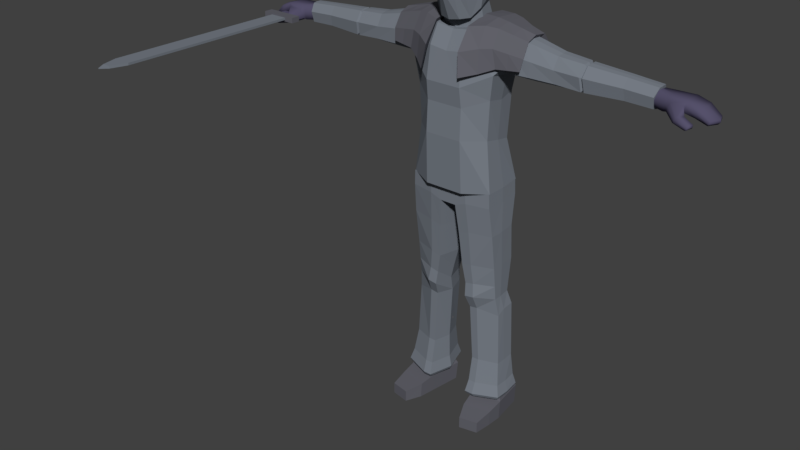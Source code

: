 # Source: Armour.blend  (saved by Blender 2.78.0; exported with 4.5.12 LTS)
import bpy
from mathutils import Matrix  # noqa: F401  (used for matrix-valued properties, if any)

bpy.ops.wm.read_factory_settings(use_empty=True)
scene = bpy.context.scene
scene.name = 'Scene'

# ---- collections
col_collection_1 = bpy.data.collections.new('Collection 1'); scene.collection.children.link(col_collection_1)

# ---- materials (node trees are filled in below, after node groups)
mat_steel_dark = bpy.data.materials.new('Steel dark')
mat_steel_dark.alpha_threshold = 0.0
mat_steel_dark.use_transparent_shadow = False
mat_steel_dark.diffuse_color = (0.1201, 0.1204, 0.1424, 1.0)
mat_steel_dark.roughness = 0.5
mat_steel_light = bpy.data.materials.new('Steel light')
mat_steel_light.alpha_threshold = 0.0
mat_steel_light.use_transparent_shadow = False
mat_steel_light.diffuse_color = (0.1892, 0.2114, 0.2462, 1.0)
mat_steel_light.roughness = 0.5
mat_steel_light.specular_intensity = 0.1667
mat_glove = bpy.data.materials.new('Glove')
mat_glove.alpha_threshold = 0.0
mat_glove.use_transparent_shadow = False
mat_glove.diffuse_color = (0.0928, 0.08302, 0.1473, 1.0)
mat_glove.roughness = 0.5
mat_glove.specular_intensity = 0.03125
mat_steel_very_dark = bpy.data.materials.new('Steel very dark')
mat_steel_very_dark.alpha_threshold = 0.0
mat_steel_very_dark.use_transparent_shadow = False
mat_steel_very_dark.diffuse_color = (0.02034, 0.0237, 0.03741, 1.0)
mat_steel_very_dark.roughness = 0.5
mat_steel_very_dark.specular_intensity = 0.0
mat_platelegs = bpy.data.materials.new('Platelegs')
mat_platelegs.alpha_threshold = 0.0
mat_platelegs.use_transparent_shadow = False
mat_platelegs.diffuse_color = (0.0747, 0.08382, 0.1149, 1.0)
mat_platelegs.roughness = 0.5
mat_platelegs.specular_intensity = 0.3438
mat_skin = bpy.data.materials.new('Skin')
mat_skin.alpha_threshold = 0.0
mat_skin.use_transparent_shadow = False
mat_skin.diffuse_color = (0.4575, 0.3625, 0.296, 1.0)
mat_skin.roughness = 0.5
mat_skin.specular_intensity = 0.0

# ---- material node trees

# ---- world
world_world = bpy.data.worlds.new('World'); scene.world = world_world
world_world.color = (0.05088, 0.05088, 0.05088)
world_world.use_sun_shadow = False
world_world.sun_shadow_jitter_overblur = 0.0
world_world.cycles.sampling_method = 'MANUAL'

# ---- meshes
me_cube_002 = bpy.data.meshes.new('Cube.002')
me_cube_002.from_pydata([(-1.0, -1.0, -1.0), (-1.0, -1.0, 39.7), (-1.0, 1.0, -1.0), (-1.0, 1.0, 39.7), (1.0, -1.0, -1.0), (1.0, -1.0, 39.7), (1.0, 1.0, -1.0), (1.0, 1.0, 39.7), (-1.0, -0.4462, 43.21), (-1.0, 0.4462, 43.21), (1.0, -0.4462, 43.21), (1.0, 0.4462, 43.21), (-0.1547, -0.06903, 44.89), (-0.1547, 0.06903, 44.89), (0.1547, -0.06903, 44.89), (0.1547, 0.06903, 44.89), (-2.343, -2.096, -2.883), (-2.343, -2.096, -0.8826), (-2.343, 2.096, -2.883), (-2.343, 2.096, -0.8826), (2.343, -2.096, -2.883), (2.343, -2.096, -0.8826), (2.343, 2.096, -2.883), (2.343, 2.096, -0.8826), (-1.64, -0.8077, -10.41), (-1.64, -0.8077, -2.487), (-1.64, 0.8077, -10.41), (-1.64, 0.8077, -2.487), (1.64, -0.8077, -10.41), (1.64, -0.8077, -2.487), (1.64, 0.8077, -10.41), (1.64, 0.8077, -2.487)], [], [(0, 1, 3, 2), (2, 3, 7, 6), (6, 7, 5, 4), (4, 5, 1, 0), (2, 6, 4, 0), (3, 1, 8, 9), (8, 10, 14, 12), (1, 5, 10, 8), (7, 3, 9, 11), (5, 7, 11, 10), (15, 13, 12, 14), (11, 9, 13, 15), (10, 11, 15, 14), (9, 8, 12, 13), (16, 17, 19, 18), (18, 19, 23, 22), (22, 23, 21, 20), (20, 21, 17, 16), (18, 22, 20, 16), (23, 19, 17, 21), (24, 25, 27, 26), (26, 27, 31, 30), (30, 31, 29, 28), (28, 29, 25, 24), (26, 30, 28, 24), (31, 27, 25, 29)])
me_cube_002.polygons.foreach_set('material_index', [1, 1, 1, 1, 1, 1, 1, 1, 1, 1, 1, 1, 1, 1, 0, 0, 0, 0, 0, 0, 2, 2, 2, 2, 2, 2])
me_cube_002.materials.append(mat_steel_dark)
me_cube_002.materials.append(mat_steel_light)
me_cube_002.materials.append(mat_glove)
me_cube_002.use_remesh_preserve_volume = False
me_cube_002.use_remesh_preserve_attributes = False
me_cube_002.use_mirror_vertex_groups = False
me_cube_002.update()
me_helmet = bpy.data.meshes.new('Helmet')
me_helmet.from_pydata([(0.0, 0.0779, 1.705), (0.09114, -0.02157, 1.712), (0.0, -0.127, 1.709), (0.0, 0.06245, 1.6), (0.0, 0.06677, 1.619), (0.0, 0.0752, 1.783), (0.06739, 0.05503, 1.713), (0.07829, -0.02712, 1.599), (0.06664, -0.02157, 1.79), (0.06739, -0.1033, 1.713), (0.0, -0.09843, 1.561), (0.0, -0.1104, 1.781), (0.06394, -0.06417, 1.57), (0.04817, -0.09192, 1.761), (0.06714, 0.05325, 1.637), (0.04817, 0.05403, 1.766), (0.06411, -0.04294, 1.527), (0.06411, 0.07374, 1.524), (0.0, -0.06149, 1.512), (0.0, 0.08895, 1.525), (0.07156, -0.001736, 1.545), (0.06755, -0.006526, 1.588), (0.0, -0.06027, 1.554), (0.05461, -0.04733, 1.567), (0.05461, 0.05047, 1.602), (0.0, 0.07448, 1.68), (0.08733, -0.02091, 1.691), (0.0, -0.1577, 1.693), (0.06503, 0.05489, 1.69), (0.06213, -0.1162, 1.699), (0.0, 0.07694, 1.733), (0.08245, -0.02157, 1.74), (0.0, -0.1211, 1.734), (0.06057, 0.05467, 1.732), (0.06057, -0.09924, 1.73), (0.03369, 0.06647, 1.709), (0.03369, -0.1151, 1.711), (0.0273, 0.05646, 1.601), (0.03332, -0.02157, 1.816), (0.03357, 0.06001, 1.628), (0.02409, 0.06461, 1.775), (0.03693, -0.09001, 1.566), (0.02409, -0.1012, 1.771), (0.03206, 0.08134, 1.524), (0.03206, -0.05221, 1.519), (0.0273, -0.0538, 1.56), (0.03324, -0.1359, 1.696), (0.03252, 0.06468, 1.685), (0.03029, -0.1102, 1.732), (0.03029, 0.06581, 1.732), (0.0, -0.02145, 1.843), (0.0, 0.07698, 1.795), (0.0, -0.1103, 1.793), (0.0204, -0.101, 1.783), (0.02202, -0.02145, 1.828), (0.0204, 0.06639, 1.786), (0.0, 0.07527, 1.782), (0.06724, -0.02157, 1.789), (0.0, -0.1108, 1.78), (0.04864, 0.05405, 1.765), (0.04864, -0.0922, 1.76), (0.02432, -0.1015, 1.77), (0.02432, 0.06466, 1.773)], [], [(62, 59, 33, 49), (26, 7, 14, 28), (57, 59, 15, 8), (57, 8, 13, 60), (26, 29, 12, 7), (47, 28, 14, 39), (46, 41, 12, 29), (14, 7, 21, 24), (61, 60, 13, 42), (39, 14, 24, 37), (38, 8, 15, 40), (41, 10, 22, 45), (7, 12, 23, 21), (44, 45, 22, 18), (23, 16, 20, 21), (21, 20, 17, 24), (37, 43, 19, 3), (38, 42, 13, 8), (1, 9, 29, 26), (1, 26, 28, 6), (36, 46, 29, 9), (35, 6, 28, 47), (1, 31, 34, 9), (1, 6, 33, 31), (36, 9, 34, 48), (0, 30, 49, 35), (2, 36, 48, 32), (0, 35, 47, 25), (2, 27, 46, 36), (35, 49, 33, 6), (24, 17, 43, 37), (16, 23, 45, 44), (38, 40, 55, 54), (40, 5, 51, 55), (4, 39, 37, 3), (58, 61, 42, 11), (27, 10, 41, 46), (25, 47, 39, 4), (56, 5, 40, 62), (50, 52, 53, 54), (50, 54, 55, 51), (11, 42, 53, 52), (42, 38, 54, 53), (48, 34, 60, 61), (62, 40, 15, 59), (30, 56, 62, 49), (32, 48, 61, 58), (31, 57, 60, 34), (31, 33, 59, 57), (12, 41, 45, 23)])
me_helmet.polygons.foreach_set('material_index', [0, 0, 0, 0, 0, 0, 0, 0, 0, 0, 0, 0, 0, 0, 0, 0, 0, 0, 0, 0, 0, 0, 0, 0, 1, 0, 1, 0, 0, 0, 0, 0, 1, 1, 0, 0, 0, 0, 0, 1, 1, 1, 1, 0, 0, 0, 0, 0, 0, 0])
me_helmet.materials.append(mat_steel_light)
me_helmet.materials.append(mat_steel_very_dark)
me_helmet.use_remesh_preserve_volume = False
me_helmet.use_remesh_preserve_attributes = False
me_helmet.use_mirror_vertex_groups = False
me_helmet.update()
me_platelegs = bpy.data.meshes.new('Platelegs')
me_platelegs.from_pydata([(0.9249, -0.3591, -0.9033), (0.9249, 0.5301, -0.8697), (0.0, 0.8063, -0.8939), (0.0, -0.4647, -0.9043), (0.42, -0.4647, -0.9043), (0.42, 0.8063, -0.8939), (0.9394, 0.08598, -0.9004), (0.0, 0.1208, -0.9343), (0.4201, 0.1209, -0.9343), (0.9361, -0.3499, -1.219), (0.9361, 0.5394, -1.185), (0.0, 0.8156, -1.303), (0.0, -0.4555, -1.314), (0.4312, -0.4555, -1.22), (0.4312, 0.8156, -1.21), (0.9506, 0.09523, -1.216), (0.0, 0.1301, -1.344), (0.3809, -0.31, -3.406), (0.2281, 0.8063, -0.8939), (0.2281, -0.4647, -0.9043), (0.1167, 0.1208, -0.9343), (0.1786, 0.8156, -1.303), (0.1786, -0.4555, -1.314), (0.06718, 0.1301, -1.344), (1.221, 0.2047, -5.715), (1.205, 0.539, -5.682), (0.6605, -0.3314, -5.752), (1.205, -0.1302, -5.718), (0.4764, -0.3314, -5.752), (0.6605, 0.7925, -5.708), (0.4764, 0.7925, -5.708), (0.3247, 0.231, -5.752), (0.3196, 0.1425, -3.412), (0.975, -0.05344, -3.392), (0.584, -0.31, -3.375), (0.5856, 0.6092, -3.355), (0.4175, 0.5688, -3.385), (0.9863, 0.1172, -3.38), (0.9763, 0.3655, -3.356), (0.233, -0.378, -1.94), (0.9716, -0.2595, -1.867), (0.2276, 0.6479, -1.921), (0.972, 0.4127, -1.834), (0.1139, 0.08454, -1.956), (0.4733, -0.378, -1.869), (0.4738, 0.6479, -1.85), (0.9859, 0.05644, -1.861), (0.1658, 0.1688, -2.696), (0.504, -0.3049, -2.642), (0.5051, 0.7088, -2.61), (0.9874, 0.1107, -2.63), (0.2882, -0.3049, -2.696), (0.9738, -0.1435, -2.639), (0.2776, 0.6684, -2.664), (0.9747, 0.46, -2.602), (0.323, 0.2096, -3.738), (0.6029, -0.1759, -3.683), (0.6226, 0.6731, -3.679), (1.036, 0.1872, -3.705), (0.4294, -0.1759, -3.709), (1.024, 0.01672, -3.807), (0.4308, 0.6073, -3.709), (1.043, 0.4569, -3.676), (0.3928, 0.2333, -4.948), (0.6624, -0.1439, -4.959), (0.6837, 0.6451, -4.918), (1.089, 0.2138, -4.961), (0.5056, -0.1439, -4.961), (1.076, 0.005138, -4.967), (0.5085, 0.6197, -4.923), (1.097, 0.4573, -4.932), (0.2597, 0.1536, -3.11), (0.5503, -0.2713, -3.078), (0.5517, 0.6512, -3.041), (0.9867, 0.1145, -3.064), (0.3621, -0.2713, -3.119), (0.9745, -0.0914, -3.074), (0.3635, 0.6108, -3.081), (0.9756, 0.4053, -3.038), (0.7387, -0.8648, -6.291), (0.7387, -0.8648, -6.039), (0.5325, -0.1818, -6.291), (0.5234, -0.1365, -5.886), (1.141, -0.7835, -6.291), (1.141, -0.7835, -6.039), (1.202, -0.05839, -6.291), (1.193, -0.01315, -5.886), (0.4202, 0.555, -6.291), (0.4093, 0.6003, -5.886), (1.11, 0.6714, -6.291), (1.099, 0.7166, -5.886), (0.5869, -0.5216, -6.291), (0.5823, -0.4991, -5.963), (1.186, -0.3983, -6.291), (1.181, -0.3758, -5.963), (0.5731, -0.06278, -5.724), (1.128, 0.03763, -5.724), (0.4899, 0.53, -5.724), (1.044, 0.6234, -5.724), (0.3753, 0.2309, -5.493), (0.6689, -0.2413, -5.496), (0.6744, 0.7116, -5.456), (1.152, 0.2084, -5.472), (0.5055, -0.2413, -5.496), (1.139, -0.06869, -5.475), (0.5063, 0.7049, -5.457), (1.144, 0.4941, -5.442), (1.19, 0.209, -5.789), (1.176, 0.519, -5.758), (0.6707, -0.2882, -5.823), (1.176, -0.1016, -5.792), (0.5, -0.2882, -5.823), (0.6707, 0.7541, -5.782), (0.6709, 0.2334, -5.823), (0.5, 0.7541, -5.782), (0.3593, 0.2334, -5.823), (0.0, -0.4626, -1.001), (0.4227, -0.4626, -0.9789), (0.4227, 0.8085, -0.9685), (0.0, 0.8085, -0.9906), (0.942, 0.08817, -0.975), (0.9275, 0.5323, -0.9443), (0.9275, -0.3569, -0.978), (0.2164, 0.8085, -0.9906), (0.2164, -0.4626, -1.001)], [], [(8, 4, 0, 6), (20, 19, 4, 8), (18, 20, 8, 5), (5, 8, 6, 1), (105, 101, 29, 30), (100, 103, 28, 26), (103, 99, 31, 28), (104, 100, 26, 27), (124, 116, 12, 22), (123, 118, 14, 21), (121, 120, 15, 10), (120, 122, 9, 15), (118, 121, 10, 14), (122, 117, 13, 9), (119, 123, 21, 11), (117, 124, 22, 13), (11, 21, 23, 16), (16, 23, 22, 12), (2, 7, 20, 18), (7, 3, 19, 20), (24, 27, 110, 107), (25, 24, 107, 108), (28, 31, 115, 111), (26, 28, 111, 109), (106, 102, 24, 25), (102, 104, 27, 24), (99, 105, 30, 31), (101, 106, 25, 29), (73, 78, 38, 35), (71, 77, 36, 32), (74, 76, 33, 37), (78, 74, 37, 38), (76, 72, 34, 33), (75, 71, 32, 17), (72, 75, 17, 34), (77, 73, 35, 36), (21, 14, 45, 41), (13, 22, 39, 44), (22, 23, 43, 39), (9, 13, 44, 40), (10, 15, 46, 42), (15, 9, 40, 46), (23, 21, 41, 43), (14, 10, 42, 45), (41, 45, 49, 53), (44, 39, 51, 48), (39, 43, 47, 51), (40, 44, 48, 52), (42, 46, 50, 54), (46, 40, 52, 50), (43, 41, 53, 47), (45, 42, 54, 49), (35, 38, 62, 57), (32, 36, 61, 55), (37, 33, 60, 58), (38, 37, 58, 62), (33, 34, 56, 60), (17, 32, 55, 59), (34, 17, 59, 56), (36, 35, 57, 61), (57, 62, 70, 65), (55, 61, 69, 63), (58, 60, 68, 66), (62, 58, 66, 70), (60, 56, 64, 68), (59, 55, 63, 67), (56, 59, 67, 64), (61, 57, 65, 69), (53, 49, 73, 77), (48, 51, 75, 72), (51, 47, 71, 75), (52, 48, 72, 76), (54, 50, 74, 78), (50, 52, 76, 74), (47, 53, 77, 71), (49, 54, 78, 73), (91, 92, 82, 81), (81, 82, 88, 87), (93, 94, 84, 83), (83, 84, 80, 79), (91, 93, 83, 79), (94, 92, 80, 84), (87, 88, 90, 89), (86, 85, 89, 90), (85, 81, 87, 89), (82, 86, 96, 95), (86, 82, 92, 94), (81, 85, 93, 91), (85, 86, 94, 93), (79, 80, 92, 91), (95, 96, 98, 97), (88, 82, 95, 97), (90, 88, 97, 98), (86, 90, 98, 96), (65, 70, 106, 101), (63, 69, 105, 99), (66, 68, 104, 102), (70, 66, 102, 106), (68, 64, 100, 104), (67, 63, 99, 103), (64, 67, 103, 100), (69, 65, 101, 105), (113, 107, 110, 109), (115, 113, 109, 111), (114, 112, 113, 115), (112, 108, 107, 113), (29, 25, 108, 112), (27, 26, 109, 110), (31, 30, 114, 115), (30, 29, 112, 114), (4, 19, 124, 117), (2, 18, 123, 119), (0, 4, 117, 122), (5, 1, 121, 118), (6, 0, 122, 120), (1, 6, 120, 121), (18, 5, 118, 123), (19, 3, 116, 124)])
me_platelegs.polygons.foreach_set('material_index', [0, 0, 0, 0, 0, 0, 0, 0, 0, 0, 0, 0, 0, 0, 0, 0, 0, 0, 0, 0, 0, 0, 0, 0, 0, 0, 0, 0, 0, 0, 0, 0, 0, 0, 0, 0, 0, 0, 0, 0, 0, 0, 0, 0, 0, 0, 0, 0, 0, 0, 0, 0, 0, 0, 0, 0, 0, 0, 0, 0, 0, 0, 0, 0, 0, 0, 0, 0, 0, 0, 0, 0, 0, 0, 0, 0, 2, 2, 2, 2, 2, 2, 2, 2, 2, 2, 2, 2, 2, 2, 2, 2, 2, 2, 0, 0, 0, 0, 0, 0, 0, 0, 0, 0, 0, 0, 0, 0, 0, 0, 0, 0, 0, 0, 0, 0, 0, 0])
me_platelegs.materials.append(mat_steel_light)
me_platelegs.materials.append(mat_platelegs)
me_platelegs.materials.append(mat_steel_dark)
me_platelegs.use_remesh_preserve_volume = False
me_platelegs.use_remesh_preserve_attributes = False
me_platelegs.use_mirror_vertex_groups = False
me_platelegs.update()
me_platebody = bpy.data.meshes.new('Platebody')
me_platebody.from_pydata([(3.972, 0.2716, 1.639), (3.973, 0.03547, 1.644), (3.975, 0.2708, 1.939), (3.976, 0.05791, 1.944), (3.965, 0.3256, 1.797), (3.966, -0.01336, 1.806), (3.993, 0.1534, 1.62), (3.998, 0.1647, 1.96), (5.096, 0.3672, 1.654), (5.059, 0.3658, 1.563), (5.053, -0.007947, 1.652), (5.016, -0.005401, 1.562), (4.258, 0.3448, 1.92), (4.182, 0.3447, 1.625), (4.272, -0.02888, 1.92), (4.195, -0.02957, 1.626), (4.639, -0.05962, 1.909), (4.613, 0.3885, 1.909), (4.592, -0.05968, 1.707), (4.56, 0.3897, 1.707), (5.159, 0.1711, 1.655), (5.123, 0.1714, 1.563), (4.275, 0.1321, 1.924), (4.199, 0.1325, 1.621), (4.58, 0.1272, 1.702), (4.633, 0.1259, 1.912), (4.593, -0.09323, 1.845), (4.337, -0.07325, 1.839), (4.267, -0.05003, 1.646), (4.577, -0.05406, 1.698), (4.281, 0.07398, 1.607), (4.543, 0.06831, 1.663), (4.647, -0.1283, 1.673), (4.547, -0.2336, 1.669), (4.513, -0.2522, 1.567), (4.629, -0.1251, 1.595), (4.476, -0.2027, 1.542), (4.573, -0.1013, 1.571), (4.854, -0.2094, 1.605), (4.809, -0.3057, 1.605), (4.791, -0.3259, 1.52), (4.843, -0.2143, 1.54), (4.749, -0.3029, 1.504), (4.791, -0.2041, 1.527), (4.845, -0.06662, 1.829), (4.815, 0.3912, 1.668), (4.864, 0.391, 1.83), (4.797, -0.06663, 1.668), (4.9, 0.1766, 1.834), (4.846, 0.1773, 1.665), (5.092, 0.3792, 1.606), (5.048, -0.009905, 1.605), (4.205, 0.3573, 1.776), (4.219, -0.03579, 1.776), (4.582, 0.4041, 1.811), (4.614, -0.06691, 1.809), (5.159, 0.1757, 1.606), (4.29, -0.06517, 1.747), (4.587, -0.07161, 1.77), (4.524, -0.2515, 1.617), (4.635, -0.1286, 1.627), (4.804, -0.3289, 1.56), (4.856, -0.2218, 1.567), (4.825, -0.07353, 1.75), (4.844, 0.4067, 1.751), (0.9249, -0.3389, -0.8326), (0.8238, -0.1533, 2.355), (0.9249, 0.5503, -0.7989), (0.8029, 0.4016, 2.421), (0.0, 0.8872, -0.8232), (0.0, 0.6085, 2.403), (0.0, -0.6062, -0.8639), (0.0, -0.4064, 2.343), (0.9054, 0.4867, 1.72), (0.9276, -0.3878, 1.612), (0.0, -0.7035, 1.342), (0.0, 0.7926, 1.425), (0.8055, 0.347, 0.1243), (0.8055, -0.3171, 0.2553), (0.0, -0.6665, 0.2553), (0.0, 0.5595, 0.1243), (0.3695, 0.6085, 2.452), (0.42, -0.6062, -0.8639), (0.42, 0.8872, -0.8232), (0.3695, -0.4064, 2.392), (0.3855, -0.7035, 1.342), (0.3855, 0.7926, 1.425), (0.4027, 0.5595, 0.1243), (0.4027, -0.6665, 0.2553), (0.8154, 0.5899, 2.08), (0.8364, -0.3348, 1.976), (0.0, -0.6124, 1.964), (0.0, 0.7958, 2.063), (0.3757, -0.6124, 2.012), (0.3757, 0.7958, 2.111), (2.609, 0.259, 2.119), (2.608, -0.002752, 2.105), (2.616, 0.3568, 1.942), (2.597, 0.3587, 1.675), (2.596, -0.1544, 1.899), (2.621, -0.09646, 1.616), (0.9394, 0.1062, -0.8296), (0.8252, 0.0697, 2.405), (0.0, 0.09985, 2.393), (0.0, 0.141, -0.8636), (0.9336, 0.04874, 1.533), (0.8255, 0.01496, 0.1901), (0.3694, 0.09962, 2.442), (0.4201, 0.1411, -0.8636), (2.62, 0.127, 2.121), (2.632, 0.1304, 1.553), (2.671, 0.2566, 2.108), (2.643, 0.2344, 2.069), (2.643, 0.01898, 2.057), (2.648, 0.3149, 1.923), (2.633, 0.3165, 1.704), (2.632, -0.1059, 1.888), (2.653, -0.05814, 1.655), (2.652, 0.1257, 2.071), (2.662, 0.1286, 1.604), (3.447, 0.2746, 2.047), (2.67, -0.0004083, 2.095), (2.677, 0.3527, 1.935), (2.659, 0.3545, 1.673), (2.658, -0.1493, 1.893), (2.683, -0.09242, 1.615), (2.681, 0.127, 2.111), (2.693, 0.1303, 1.554), (4.056, 0.276, 1.999), (3.446, 0.05804, 2.036), (3.452, 0.3556, 1.901), (3.437, 0.3572, 1.68), (3.436, -0.06749, 1.865), (3.456, -0.01951, 1.631), (3.455, 0.1654, 2.049), (3.465, 0.1682, 1.579), (4.054, 0.07102, 1.989), (4.037, 0.3526, 1.862), (3.986, 0.3541, 1.659), (4.016, -0.04776, 1.832), (3.997, -0.002363, 1.61), (4.064, 0.1726, 2.0), (3.996, 0.1753, 1.56), (4.037, 0.1521, 1.845), (1.014, -0.3113, 1.712), (0.9194, -0.2818, 2.003), (0.9745, 0.3555, 2.425), (0.9277, 0.5409, 2.089), (0.9618, -0.1214, 2.378), (0.9471, 0.4831, 1.718), (0.9767, 0.08095, 1.549), (0.9635, 0.07285, 2.421), (0.8269, 0.4053, 1.102), (0.8447, -0.3357, 1.089), (0.0, -0.6435, 0.9192), (0.0, 0.6573, 0.9185), (0.3965, 0.6573, 0.9185), (0.3965, -0.6435, 0.9192), (0.8529, 0.03441, 1.019), (1.575, -0.2124, 1.679), (1.608, 0.2568, 2.29), (1.608, -0.06646, 2.255), (1.549, 0.1141, 1.52), (1.612, 0.09386, 2.286), (1.609, -0.2135, 1.981), (1.616, 0.388, 2.047), (1.512, 0.4195, 1.657), (1.259, -0.2476, 2.026), (1.258, 0.4328, 2.107), (1.166, 0.4603, 1.686), (1.231, -0.2619, 1.688), (1.253, 0.2635, 2.371), (1.253, -0.09391, 2.327), (1.212, 0.09546, 1.532), (1.257, 0.08336, 2.365), (2.105, -0.1438, 1.657), (2.078, 0.251, 2.173), (2.078, -0.0283, 2.148), (2.083, 0.1323, 1.526), (2.085, 0.1101, 2.171), (2.073, -0.1693, 1.919), (2.085, 0.3607, 1.971), (2.049, 0.388, 1.649), (0.7052, -0.2155, 2.348), (0.7052, 0.3662, 2.404), (0.722, 0.5993, 1.72), (0.7439, -0.4966, 1.628), (0.4321, 0.5693, 2.393), (0.4321, -0.3756, 2.337), (0.4899, -0.7082, 1.559), (0.4814, 0.8169, 1.652), (0.7169, 0.5588, 2.109), (0.721, -0.4133, 2.016), (0.4389, -0.6448, 1.923), (0.4389, 0.8114, 2.062), (0.7044, 0.07367, 2.433), (0.4312, 0.09776, 2.435), (0.981, -0.3622, 1.724), (0.9171, -0.317, 2.035), (0.9041, 0.2972, 2.372), (0.9148, 0.4666, 2.112), (0.9039, -0.1444, 2.324), (0.9563, 0.4921, 1.793), (0.9041, 0.07504, 2.398), (1.393, -0.2868, 1.751), (1.417, 0.2812, 2.237), (1.416, -0.09711, 2.199), (1.418, 0.09278, 2.268), (1.425, -0.2437, 1.957), (1.424, 0.4203, 2.019), (1.375, 0.4512, 1.808), (0.3701, 0.6338, 2.53), (0.7076, 0.5736, 2.542), (0.678, 0.07311, 2.578), (0.6762, -0.3191, 2.505), (0.6915, 0.7957, 2.202), (0.7488, 0.7086, 1.76), (0.6945, -0.5474, 2.122), (0.7237, -0.585, 1.656), (0.4665, 0.9456, 1.682), (0.3638, -0.4454, 2.467), (0.4305, -0.8292, 1.577), (0.3717, -0.7561, 2.046), (0.3628, 0.1009, 2.581), (0.338, 0.8972, 2.147), (0.9208, -0.4362, 2.144), (0.9176, 0.7454, 2.204), (0.9621, 0.5869, 1.838), (0.9972, -0.43, 1.768), (1.509, -0.2932, 2.037), (0.9053, 0.5498, 2.505), (1.523, 0.5529, 2.119), (0.9055, -0.2371, 2.477), (1.448, 0.5346, 1.87), (0.9085, 0.0747, 2.538), (1.473, -0.3429, 1.799), (1.52, 0.3666, 2.365), (1.499, -0.124, 2.316), (1.501, 0.09516, 2.396), (1.171, -0.2803, 1.996), (1.169, 0.4435, 2.065), (1.165, 0.4717, 1.8), (1.187, -0.3245, 1.738), (1.161, 0.2892, 2.304), (1.16, -0.1207, 2.261), (1.161, 0.08391, 2.333), (1.215, -0.3647, 2.09), (1.226, 0.6054, 2.175), (1.206, 0.5582, 1.861), (1.235, -0.3864, 1.784), (1.22, 0.4016, 2.445), (1.202, -0.1805, 2.397), (1.205, 0.08493, 2.467)], [], [(16, 14, 27, 26), (25, 22, 14, 16), (7, 3, 14, 22), (52, 12, 17, 54), (49, 21, 11, 47), (64, 46, 8, 50), (56, 20, 10, 51), (23, 24, 31, 30), (48, 25, 16, 44), (63, 44, 16, 55), (46, 17, 25, 48), (13, 19, 24, 23), (50, 8, 20, 56), (45, 9, 21, 49), (2, 7, 22, 12), (17, 12, 22, 25), (31, 29, 35, 37), (30, 31, 37, 36), (53, 15, 28, 57), (55, 16, 26, 58), (24, 18, 29, 31), (15, 23, 30, 28), (34, 36, 42, 40), (60, 32, 38, 62), (57, 28, 34, 59), (26, 27, 33, 32), (58, 26, 32, 60), (28, 30, 36, 34), (62, 38, 39, 61), (42, 43, 41, 40), (36, 37, 43, 42), (37, 35, 41, 43), (59, 34, 40, 61), (32, 33, 39, 38), (19, 45, 49, 24), (8, 46, 48, 20), (51, 10, 44, 63), (20, 48, 44, 10), (54, 17, 46, 64), (24, 49, 47, 18), (6, 0, 13, 23), (1, 6, 23, 15), (19, 54, 64, 45), (11, 51, 63, 47), (33, 59, 61, 39), (41, 62, 61, 40), (29, 58, 60, 35), (27, 57, 59, 33), (35, 60, 62, 41), (18, 55, 58, 29), (14, 53, 57, 27), (9, 50, 56, 21), (47, 63, 55, 18), (21, 56, 51, 11), (45, 64, 50, 9), (13, 52, 54, 19), (4, 2, 12, 52), (0, 4, 52, 13), (5, 1, 15, 53), (3, 5, 53, 14), (94, 81, 68, 89), (181, 176, 95, 97), (108, 101, 65, 82), (107, 103, 72, 84), (93, 84, 72, 91), (157, 85, 75, 154), (158, 105, 74, 153), (156, 86, 73, 152), (83, 87, 77, 67), (101, 106, 78, 65), (82, 88, 79, 71), (65, 78, 88, 82), (69, 80, 87, 83), (155, 76, 86, 156), (153, 74, 85, 157), (90, 66, 84, 93), (102, 107, 84, 66), (104, 108, 82, 71), (92, 70, 81, 94), (76, 92, 94, 86), (74, 90, 93, 85), (85, 93, 91, 75), (180, 175, 100, 99), (86, 94, 89, 73), (95, 109, 118, 112), (109, 96, 113, 118), (179, 177, 96, 109), (182, 181, 97, 98), (177, 180, 99, 96), (178, 182, 98, 110), (175, 178, 110, 100), (176, 179, 109, 95), (99, 100, 117, 116), (97, 95, 112, 114), (69, 83, 108, 104), (68, 81, 107, 102), (67, 77, 106, 101), (152, 73, 105, 158), (81, 70, 103, 107), (83, 67, 101, 108), (112, 118, 126, 111), (118, 113, 121, 126), (116, 117, 125, 124), (114, 112, 111, 122), (96, 99, 116, 113), (100, 110, 119, 117), (98, 97, 114, 115), (110, 98, 115, 119), (124, 125, 133, 132), (122, 111, 120, 130), (127, 123, 131, 135), (123, 122, 130, 131), (113, 116, 124, 121), (117, 119, 127, 125), (115, 114, 122, 123), (119, 115, 123, 127), (131, 130, 137, 138), (133, 135, 142, 140), (129, 132, 139, 136), (120, 134, 141, 128), (126, 121, 129, 134), (111, 126, 134, 120), (121, 124, 132, 129), (125, 127, 135, 133), (143, 141, 136, 139), (142, 143, 139, 140), (138, 137, 143, 142), (137, 128, 141, 143), (135, 131, 138, 142), (130, 120, 128, 137), (132, 133, 140, 139), (134, 129, 136, 141), (68, 102, 151, 146), (74, 105, 150, 144), (105, 73, 149, 150), (66, 90, 145, 148), (73, 89, 147, 149), (102, 66, 148, 151), (90, 74, 144, 145), (89, 68, 146, 147), (77, 152, 158, 106), (78, 153, 157, 88), (80, 155, 156, 87), (87, 156, 152, 77), (106, 158, 153, 78), (88, 157, 154, 79), (171, 174, 163, 160), (170, 173, 162, 159), (173, 169, 166, 162), (172, 167, 164, 161), (169, 168, 165, 166), (174, 172, 161, 163), (167, 170, 159, 164), (168, 171, 160, 165), (147, 146, 171, 168), (145, 144, 170, 167), (151, 148, 172, 174), (149, 147, 168, 169), (148, 145, 167, 172), (150, 149, 169, 173), (144, 150, 173, 170), (146, 151, 174, 171), (160, 163, 179, 176), (159, 162, 178, 175), (162, 166, 182, 178), (161, 164, 180, 177), (166, 165, 181, 182), (163, 161, 177, 179), (164, 159, 175, 180), (165, 160, 176, 181), (194, 191, 184, 187), (192, 193, 188, 183), (195, 183, 188, 196), (186, 189, 193, 192), (190, 185, 191, 194), (184, 195, 196, 187), (184, 199, 203, 195), (183, 201, 198, 192), (185, 202, 200, 191), (195, 203, 201, 183), (192, 198, 197, 186), (191, 200, 199, 184), (243, 205, 207, 245), (244, 206, 208, 239), (241, 210, 209, 240), (245, 207, 206, 244), (239, 208, 204, 242), (240, 209, 205, 243), (224, 211, 212, 215), (217, 214, 220, 222), (213, 223, 220, 214), (218, 217, 222, 221), (219, 224, 215, 216), (212, 211, 223, 213), (212, 213, 234, 230), (214, 217, 225, 232), (216, 215, 226, 227), (213, 214, 232, 234), (217, 218, 228, 225), (215, 212, 230, 226), (250, 252, 238, 236), (251, 246, 229, 237), (248, 247, 231, 233), (252, 251, 237, 238), (246, 249, 235, 229), (247, 250, 236, 231), (190, 194, 224, 219), (207, 205, 236, 238), (208, 206, 237, 229), (202, 185, 216, 227), (209, 210, 233, 231), (185, 190, 219, 216), (188, 193, 222, 220), (241, 202, 227, 248), (206, 207, 238, 237), (187, 196, 223, 211), (242, 204, 235, 249), (194, 187, 211, 224), (204, 208, 229, 235), (189, 186, 218, 221), (205, 209, 231, 236), (193, 189, 221, 222), (186, 197, 228, 218), (196, 188, 220, 223), (197, 242, 249, 228), (210, 241, 248, 233), (226, 230, 250, 247), (225, 228, 249, 246), (234, 232, 251, 252), (227, 226, 247, 248), (232, 225, 246, 251), (230, 234, 252, 250), (200, 240, 243, 199), (198, 239, 242, 197), (203, 245, 244, 201), (202, 241, 240, 200), (201, 244, 239, 198), (199, 243, 245, 203)])
me_platebody.polygons.foreach_set('use_smooth', [1, 1, 1, 1, 1, 1, 1, 1, 1, 1, 1, 1, 1, 1, 1, 1, 1, 1, 1, 1, 1, 1, 1, 1, 1, 1, 1, 1, 1, 1, 1, 1, 1, 1, 1, 1, 1, 1, 1, 1, 1, 1, 1, 1, 1, 1, 1, 1, 1, 1, 1, 1, 1, 1, 1, 1, 1, 1, 1, 1, 0, 0, 0, 0, 0, 0, 0, 0, 0, 0, 0, 0, 0, 0, 0, 0, 0, 0, 0, 0, 0, 0, 0, 0, 0, 0, 0, 0, 0, 0, 0, 0, 0, 0, 0, 0, 0, 0, 0, 0, 0, 0, 0, 0, 0, 0, 0, 0, 0, 0, 0, 0, 0, 0, 0, 0, 0, 0, 0, 0, 0, 0, 0, 0, 0, 0, 0, 0, 0, 0, 0, 0, 0, 0, 0, 0, 0, 0, 0, 0, 0, 0, 0, 0, 0, 0, 0, 0, 0, 0, 0, 0, 0, 0, 0, 0, 0, 0, 0, 0, 0, 0, 0, 0, 0, 0, 0, 0, 0, 0, 0, 0, 0, 0, 0, 0, 0, 0, 0, 0, 0, 0, 0, 0, 0, 0, 0, 0, 0, 0, 0, 0, 0, 0, 0, 0, 0, 0, 0, 0, 0, 0, 0, 0, 0, 0, 0, 0, 0, 0, 0, 0, 0, 0, 0, 0, 0, 0, 0, 0, 0, 0, 0, 0, 0, 0, 0, 0, 0, 0, 0, 0, 0, 0, 0, 0, 0, 0])
me_platebody.polygons.foreach_set('material_index', [2, 2, 2, 2, 2, 2, 2, 2, 2, 2, 2, 2, 2, 2, 2, 2, 2, 2, 2, 2, 2, 2, 2, 2, 2, 2, 2, 2, 2, 2, 2, 2, 2, 2, 2, 2, 2, 2, 2, 2, 2, 2, 2, 2, 2, 2, 2, 2, 2, 2, 2, 2, 2, 2, 2, 2, 2, 2, 2, 2, 0, 0, 0, 0, 0, 0, 0, 0, 0, 0, 0, 0, 0, 0, 0, 0, 0, 0, 0, 0, 0, 0, 0, 0, 0, 0, 0, 0, 0, 0, 0, 0, 0, 0, 0, 0, 0, 0, 0, 0, 0, 0, 0, 0, 0, 0, 0, 0, 0, 0, 0, 0, 0, 0, 0, 0, 0, 0, 0, 0, 0, 0, 0, 0, 0, 0, 0, 0, 0, 0, 0, 0, 0, 0, 0, 0, 0, 0, 0, 0, 0, 0, 0, 0, 0, 0, 0, 0, 0, 0, 0, 0, 0, 0, 0, 0, 0, 0, 0, 0, 0, 0, 0, 0, 0, 0, 0, 0, 0, 0, 1, 1, 1, 1, 1, 1, 1, 1, 1, 1, 1, 1, 1, 1, 1, 1, 1, 1, 1, 1, 1, 1, 1, 1, 1, 1, 1, 1, 1, 1, 1, 1, 1, 1, 1, 1, 1, 1, 1, 1, 1, 1, 1, 1, 1, 1, 1, 1, 1, 1, 1, 1, 1, 1, 1, 1, 1, 1, 1, 1, 1, 1, 1, 1, 1, 1, 1, 1])
me_platebody.materials.append(mat_steel_light)
me_platebody.materials.append(mat_steel_dark)
me_platebody.materials.append(mat_glove)
me_platebody.use_remesh_preserve_volume = False
me_platebody.use_remesh_preserve_attributes = False
me_platebody.use_mirror_vertex_groups = False
me_platebody.update()
me_cube_001 = bpy.data.meshes.new('Cube.001')
me_cube_001.from_pydata([(0.0, 0.06988, 1.705), (0.08169, -0.02128, 1.708), (0.0, -0.1225, 1.706), (0.0, 0.04123, 1.612), (0.0, -0.02128, 1.809), (0.0, 0.04538, 1.631), (0.0, 0.05649, 1.779), (0.05891, 0.04709, 1.708), (0.06837, -0.0266, 1.603), (0.06521, -0.02128, 1.785), (0.05891, -0.09968, 1.71), (0.0, -0.09111, 1.569), (0.0, -0.1065, 1.776), (0.05064, -0.07497, 1.577), (0.04749, -0.0888, 1.757), (0.05064, 0.0324, 1.646), (0.04749, 0.03877, 1.76), (0.1231, -0.03886, 0.9727), (0.1295, -0.02057, 1.412), (0.1344, 0.1098, 0.9747), (0.1295, 0.06464, 1.41), (0.0, 0.136, 0.9257), (0.0, 0.1305, 1.357), (0.0, -0.05526, 0.9), (0.0, -0.1059, 1.358), (0.1455, -0.008104, 1.514), (0.1455, 0.06438, 1.511), (0.0, 0.08293, 1.51), (0.0, -0.05173, 1.515), (0.1152, 0.0362, 1.18), (0.1152, -0.05292, 1.191), (0.0, -0.1016, 1.191), (0.0, 0.06673, 1.179), (0.0, 0.1236, 1.435), (0.1296, 0.0847, 1.441), (0.1296, -0.03288, 1.444), (0.0, -0.09854, 1.438), (0.1265, 0.03978, 1.261), (0.1263, -0.05316, 1.267), (0.0, -0.1021, 1.261), (0.0, 0.09088, 1.253), (0.1126, 0.03709, 1.108), (0.1126, -0.05148, 1.11), (0.0, -0.09729, 1.099), (0.0, 0.07186, 1.088), (0.05454, 0.1305, 1.362), (0.03434, -0.05362, 0.9092), (0.03162, 0.136, 0.9261), (0.05454, -0.1059, 1.364), (0.05476, 0.08082, 1.511), (0.05476, -0.05173, 1.517), (0.04435, -0.1016, 1.191), (0.04435, 0.06673, 1.179), (0.05137, -0.09854, 1.441), (0.05137, 0.1236, 1.438), (0.04774, -0.1021, 1.263), (0.04774, 0.09088, 1.255), (0.03436, 0.07186, 1.087), (0.03436, -0.09729, 1.098), (0.117, 0.08726, 1.038), (0.117, -0.0535, 1.043), (0.0, -0.08449, 1.002), (0.0, 0.1231, 1.006), (0.03436, -0.08449, 1.002), (0.03436, 0.1166, 1.01), (0.168, 0.01912, 0.07011), (0.1675, 0.08683, 0.07172), (0.1128, 0.01168, 0.06847), (0.1165, 0.08903, 0.06817), (0.07771, -0.02784, 0.5303), (0.1409, -0.00975, 0.5291), (0.1401, 0.07815, 0.5354), (0.08126, 0.08453, 0.5347), (0.1494, -0.03107, 0.8086), (0.04898, 0.09033, 0.7992), (0.03936, -0.05111, 0.8002), (0.1534, 0.08142, 0.806), (0.04755, -0.03308, 0.651), (0.1419, 0.08812, 0.6721), (0.1426, -0.01393, 0.6558), (0.05508, 0.09478, 0.6635), (0.09094, 0.002223, 0.4169), (0.1604, 0.09312, 0.4055), (0.1612, 0.01244, 0.4152), (0.09539, 0.1001, 0.4068), (0.08751, 0.001027, 0.3023), (0.1629, 0.096, 0.302), (0.1636, 0.01046, 0.3011), (0.09272, 0.1011, 0.3016), (0.1015, 0.009551, 0.1759), (0.1589, 0.0859, 0.1762), (0.1595, 0.01798, 0.1753), (0.1049, 0.09057, 0.1754), (0.1368, -0.03155, 0.8869), (0.04592, 0.1057, 0.8564), (0.03696, -0.05231, 0.8522), (0.154, 0.09385, 0.8971), (0.4642, 0.04792, 1.409), (0.4645, 0.005934, 1.41), (0.4722, 0.04743, 1.461), (0.4724, 0.009719, 1.462), (0.4667, 0.05697, 1.434), (0.4671, -0.002896, 1.436), (0.7108, 0.04679, 1.401), (0.711, 0.008252, 1.402), (0.711, 0.04664, 1.45), (0.7111, 0.01204, 1.451), (0.7096, 0.0554, 1.427), (0.7098, 0.0004578, 1.428), (0.2607, 0.07142, 1.438), (0.2631, 0.05806, 1.398), (0.2544, 0.05708, 1.481), (0.2632, -0.005037, 1.4), (0.2609, -0.01854, 1.44), (0.2545, 0.0004142, 1.482), (0.3527, 0.06419, 1.436), (0.3534, 0.05226, 1.476), (0.353, -0.01072, 1.438), (0.3542, 0.05299, 1.399), (0.3544, 0.0004484, 1.4), (0.3536, 0.005067, 1.477), (0.6045, -0.001219, 1.428), (0.6074, 0.01088, 1.464), (0.6033, 0.007093, 1.402), (0.6072, 0.04704, 1.463), (0.6041, 0.05618, 1.427), (0.6031, 0.04735, 1.401), (0.04287, -0.01162, 1.545), (0.04287, 0.05071, 1.546), (0.0, -0.02235, 1.545), (0.0, 0.06649, 1.547), (0.04287, -0.01574, 1.568), (0.04287, 0.03657, 1.59), (0.0, -0.02711, 1.559), (0.0, 0.04589, 1.591), (0.136, 0.02495, 0.9845), (0.1326, 0.02195, 1.408), (0.0, 0.03708, 0.8924), (0.1469, 0.02828, 1.517), (0.1197, -0.008402, 1.185), (0.1309, -0.006735, 1.263), (0.1172, -0.0072, 1.109), (0.02146, 0.03711, 0.8957), (0.1215, 0.008341, 1.044), (0.1808, 0.0498, 0.07127), (0.1027, 0.06073, 0.06927), (0.06485, 0.03485, 0.534), (0.1561, 0.02561, 0.5352), (0.1728, 0.006197, 0.8121), (0.022, 0.01717, 0.7999), (0.1634, 0.0268, 0.664), (0.03156, 0.03699, 0.6554), (0.07734, 0.06551, 0.4116), (0.1777, 0.05719, 0.4115), (0.07334, 0.06541, 0.3023), (0.1812, 0.0577, 0.3022), (0.08946, 0.0621, 0.1738), (0.1739, 0.05521, 0.1747), (0.02102, 0.032, 0.8512), (0.1585, 0.02038, 0.8984), (0.4645, 0.02683, 1.405), (0.4726, 0.02869, 1.466), (0.7142, 0.02746, 1.398), (0.7147, 0.02942, 1.453), (0.255, 0.02887, 1.486), (0.2631, 0.02641, 1.394), (0.3539, 0.02878, 1.481), (0.3545, 0.02662, 1.395), (0.603, 0.02712, 1.397), (0.6076, 0.02907, 1.468), (0.04665, 0.01956, 1.548), (0.09885, 0.02585, 1.524), (0.04743, 0.009891, 1.581), (0.05805, -0.006844, 1.593), (0.0, -0.05842, 1.56), (0.04564, -0.046, 1.573), (0.04564, 0.02974, 1.614), (0.9093, 0.06389, 1.4), (0.9044, 0.06389, 1.387), (0.9018, 0.0005877, 1.4), (0.8968, 0.0005877, 1.387), (0.7616, 0.05972, 1.447), (0.748, 0.05972, 1.398), (0.7643, -0.003352, 1.447), (0.7507, -0.003352, 1.398), (0.8292, -0.008828, 1.445), (0.8247, 0.06757, 1.445), (0.82, -0.008828, 1.413), (0.8155, 0.06757, 1.413), (0.92, 0.0309, 1.4), (0.9151, 0.0309, 1.387), (0.7643, 0.02362, 1.447), (0.7507, 0.02362, 1.398), (0.8189, 0.02252, 1.413), (0.8281, 0.02252, 1.445), (0.8203, -0.01411, 1.435), (0.7763, -0.01046, 1.433), (0.7646, -0.006862, 1.401), (0.8158, -0.01042, 1.41), (0.7656, 0.01275, 1.396), (0.8112, 0.01129, 1.405), (0.829, -0.02431, 1.403), (0.8135, -0.03943, 1.402), (0.8084, -0.04263, 1.386), (0.8262, -0.02479, 1.391), (0.8014, -0.03596, 1.384), (0.8166, -0.01953, 1.389), (0.8657, -0.0386, 1.391), (0.8587, -0.05277, 1.391), (0.8559, -0.05622, 1.379), (0.8639, -0.03961, 1.382), (0.8495, -0.0533, 1.377), (0.856, -0.03829, 1.381), (0.8655, -0.009824, 1.431), (0.8616, 0.06801, 1.406), (0.8689, 0.06801, 1.431), (0.8582, -0.009824, 1.406), (0.8748, 0.03166, 1.431), (0.8675, 0.03166, 1.406), (0.9089, 0.06559, 1.393), (0.9011, 0.0004512, 1.393), (0.7525, 0.06103, 1.423), (0.7552, -0.003603, 1.423), (0.8196, 0.06937, 1.429), (0.8242, -0.009238, 1.429), (0.9199, 0.03164, 1.393), (0.7685, -0.009067, 1.417), (0.8175, -0.01278, 1.423), (0.8102, -0.04238, 1.394), (0.8273, -0.02541, 1.397), (0.8579, -0.05623, 1.384), (0.8656, -0.04039, 1.386), (0.8625, -0.01026, 1.418), (0.8661, 0.06983, 1.419), (0.108, 0.01538, 0.01117), (0.1172, -0.01235, 0.04637), (0.1164, 0.08724, 0.001153), (0.1157, 0.09295, 0.03947), (0.1876, 0.01859, 0.01079), (0.1698, -0.009849, 0.05017), (0.1669, 0.09046, 0.0007727), (0.1688, 0.09617, 0.04353), (0.1061, 0.05708, -0.0002414), (0.09885, 0.04314, 0.04721), (0.1857, 0.06651, -0.0006216), (0.1824, 0.0494, 0.04936), (0.1275, -0.118, -4.774e-05), (0.1329, -0.1142, 0.02202), (0.1924, -0.1144, 1.212e-05), (0.1869, -0.1106, 0.01991), (0.1067, 0.002705, 0.02126), (0.1146, 0.09713, 0.01607), (0.1717, 0.1003, 0.02012), (0.1896, 0.005919, 0.02425), (0.1891, 0.0494, 0.02298), (0.09656, 0.04314, 0.01936), (0.1239, -0.118, 0.006768), (0.1948, -0.1144, 0.007303), (0.4341, 0.05952, 1.435), (0.4379, 0.04913, 1.468), (0.4345, -0.00566, 1.436), (0.4336, 0.04971, 1.404), (0.4338, 0.003996, 1.405), (0.4382, 0.008075, 1.469), (0.4384, 0.02872, 1.473), (0.4338, 0.02675, 1.4), (0.4974, 0.009942, 1.465), (0.4972, 0.04735, 1.464), (0.4906, 0.04781, 1.406), (0.4925, -0.002572, 1.434), (0.4908, 0.006157, 1.407), (0.4921, 0.05682, 1.433), (0.4976, 0.02876, 1.469), (0.4908, 0.02688, 1.402), (0.06446, -0.03024, 0.5872), (0.1409, 0.08437, 0.5955), (0.1416, -0.01168, 0.5886), (0.06975, 0.09088, 0.5913), (0.1593, 0.02613, 0.5918), (0.05022, 0.03579, 0.5874), (0.1503, 0.003705, 0.4795), (0.08786, 0.09354, 0.4749), (0.08389, -0.01389, 0.4809), (0.1496, 0.08689, 0.4747), (0.1662, 0.04036, 0.4774), (0.07068, 0.04917, 0.4768), (0.1226, -0.05819, 0.03541), (0.1768, -0.05522, 0.03655), (0.1897, -0.06024, 1.212e-05), (0.116, -0.06361, 0.0001943), (0.1147, -0.06424, 0.01369), (0.191, -0.06087, 0.01557), (0.134, 0.05469, 1.35), (0.1339, -0.03361, 1.354), (0.0, -0.1044, 1.32), (0.0, 0.1147, 1.316), (0.05475, -0.1044, 1.324), (0.05475, 0.1147, 1.32), (0.1376, 0.01047, 1.35), (0.1015, 0.09212, 1.385), (0.07823, -0.04047, 0.9424), (0.09424, 0.06852, 1.513), (0.05941, 0.05076, 1.533), (0.07806, 0.04587, 1.18), (0.08899, 0.09849, 1.439), (0.08495, 0.05992, 1.259), (0.07271, 0.04871, 1.096), (0.08298, 0.1168, 0.9508), (0.107, -0.06247, 1.386), (0.09301, -0.02576, 1.509), (0.08332, -0.07646, 1.191), (0.09384, -0.06507, 1.441), (0.09048, -0.07691, 1.265), (0.07743, -0.07341, 1.105), (0.08014, -0.06803, 1.024), (0.07572, 0.09633, 1.022), (0.1406, 0.01168, 0.06562), (0.1425, 0.08209, 0.0693), (0.1108, 0.07544, 0.5349), (0.1091, -0.02416, 0.5305), (0.09497, -0.04636, 0.8048), (0.1018, 0.07996, 0.8031), (0.09543, -0.02879, 0.6538), (0.09907, 0.08553, 0.6679), (0.1281, 0.0907, 0.4058), (0.1261, 0.004163, 0.4166), (0.1282, 0.09266, 0.302), (0.1257, 0.0026, 0.3018), (0.1321, 0.08234, 0.176), (0.1304, 0.01061, 0.1746), (0.1001, 0.09401, 0.8785), (0.08732, -0.04718, 0.87), (0.05868, -0.00493, 1.533), (0.06156, 0.02342, 1.536), (0.1424, 0.08584, 0.005954), (0.1432, 0.08887, 0.04038), (0.1488, 0.01736, 0.01682), (0.1432, -0.01296, 0.05103), (0.1468, 0.06249, 0.005391), (0.1605, -0.1353, 0.00412), (0.1603, -0.1315, 0.01679), (0.1599, -0.1336, 0.006255), (0.1442, 0.09302, 0.01915), (0.1031, -0.02625, 0.588), (0.1056, 0.08173, 0.5939), (0.117, -0.008388, 0.4816), (0.1189, 0.08437, 0.4741), (0.1538, -0.06229, 0.005942), (0.1504, -0.05967, 0.03714), (0.0974, -0.06831, 1.339), (0.09173, 0.07962, 1.337)], [], [(0, 6, 16, 7), (0, 7, 15, 5), (1, 8, 15, 7), (1, 7, 16, 9), (1, 9, 14, 10), (1, 10, 13, 8), (2, 11, 13, 10), (2, 10, 14, 12), (15, 8, 173, 176), (5, 15, 176, 3), (4, 9, 16, 6), (4, 12, 14, 9), (350, 299, 20, 292), (298, 136, 18, 293), (329, 89, 67, 316), (258, 259, 99, 101), (296, 48, 24, 294), (49, 27, 130, 128), (54, 33, 27, 49), (311, 35, 25, 309), (58, 51, 31, 43), (141, 139, 30, 42), (306, 303, 29, 41), (308, 18, 35, 311), (45, 22, 33, 54), (261, 258, 101, 97), (51, 55, 39, 31), (139, 140, 38, 30), (303, 305, 37, 29), (315, 306, 41, 59), (143, 141, 42, 60), (63, 58, 43, 61), (314, 313, 58, 63), (32, 40, 56, 52), (310, 312, 55, 51), (299, 45, 54, 304), (24, 48, 53, 36), (44, 32, 52, 57), (313, 310, 51, 58), (36, 53, 50, 28), (304, 54, 49, 301), (28, 50, 127, 129), (349, 308, 48, 296), (137, 142, 46, 23), (295, 22, 45, 297), (21, 62, 64, 47), (300, 314, 63, 46), (46, 63, 61, 23), (135, 143, 60, 17), (307, 315, 59, 19), (328, 90, 66, 317), (157, 91, 65, 144), (156, 92, 68, 145), (279, 277, 72, 146), (278, 276, 70, 147), (344, 275, 71, 318), (343, 274, 69, 319), (331, 95, 75, 320), (330, 96, 76, 321), (159, 93, 73, 148), (158, 94, 74, 149), (320, 75, 77, 322), (321, 76, 78, 323), (148, 73, 79, 150), (149, 74, 80, 151), (285, 281, 84, 152), (284, 280, 83, 153), (346, 283, 82, 324), (345, 282, 81, 325), (152, 84, 88, 154), (153, 83, 87, 155), (324, 82, 86, 326), (325, 81, 85, 327), (154, 88, 92, 156), (155, 87, 91, 157), (326, 86, 90, 328), (327, 85, 89, 329), (142, 47, 94, 158), (135, 17, 93, 159), (307, 19, 96, 330), (300, 46, 95, 331), (62, 44, 57, 64), (121, 123, 104, 108), (122, 121, 108, 106), (265, 261, 97, 160), (263, 260, 102, 100), (260, 262, 98, 102), (264, 263, 100, 161), (169, 122, 106, 163), (126, 125, 107, 103), (125, 124, 105, 107), (168, 126, 103, 162), (138, 25, 114, 164), (35, 18, 112, 113), (25, 35, 113, 114), (136, 20, 110, 165), (20, 34, 109, 110), (34, 26, 111, 109), (164, 114, 120, 166), (113, 112, 119, 117), (114, 113, 117, 120), (165, 110, 118, 167), (110, 109, 115, 118), (109, 111, 116, 115), (273, 268, 126, 168), (271, 267, 124, 125), (268, 271, 125, 126), (272, 266, 122, 169), (266, 269, 121, 122), (269, 270, 123, 121), (25, 138, 171, 309), (301, 49, 128, 302), (301, 171, 138, 26), (333, 332, 309, 171), (170, 128, 132, 172), (129, 127, 131, 133), (128, 130, 134, 132), (127, 170, 172, 131), (301, 302, 333, 171), (267, 272, 169, 124), (270, 273, 168, 123), (112, 165, 167, 119), (111, 164, 166, 116), (18, 136, 165, 112), (26, 138, 164, 111), (123, 168, 162, 104), (124, 169, 163, 105), (259, 264, 161, 99), (262, 265, 160, 98), (19, 135, 159, 96), (46, 142, 158, 95), (86, 155, 157, 90), (85, 154, 156, 89), (82, 153, 155, 86), (81, 152, 154, 85), (283, 284, 153, 82), (282, 285, 152, 81), (75, 149, 151, 77), (76, 148, 150, 78), (95, 158, 149, 75), (96, 159, 148, 76), (275, 278, 147, 71), (274, 279, 146, 69), (89, 156, 145, 67), (90, 157, 144, 66), (19, 59, 143, 135), (21, 47, 142, 137), (59, 41, 141, 143), (29, 37, 140, 139), (41, 29, 139, 141), (292, 20, 136, 298), (13, 11, 174, 175), (8, 13, 175, 173), (131, 175, 174, 133), (175, 131, 172, 173), (173, 172, 132, 176), (176, 132, 134, 3), (185, 183, 196, 195), (194, 191, 183, 185), (163, 106, 183, 191), (221, 181, 186, 223), (218, 190, 180, 216), (233, 215, 177, 219), (225, 189, 179, 220), (192, 193, 200, 199), (217, 194, 185, 213), (232, 213, 185, 224), (215, 186, 194, 217), (182, 188, 193, 192), (219, 177, 189, 225), (214, 178, 190, 218), (105, 163, 191, 181), (186, 181, 191, 194), (200, 198, 204, 206), (199, 200, 206, 205), (222, 184, 197, 226), (224, 185, 195, 227), (193, 187, 198, 200), (184, 192, 199, 197), (203, 205, 211, 209), (229, 201, 207, 231), (226, 197, 203, 228), (195, 196, 202, 201), (227, 195, 201, 229), (197, 199, 205, 203), (231, 207, 208, 230), (211, 212, 210, 209), (205, 206, 212, 211), (206, 204, 210, 212), (228, 203, 209, 230), (201, 202, 208, 207), (188, 214, 218, 193), (177, 215, 217, 189), (220, 179, 213, 232), (189, 217, 213, 179), (223, 186, 215, 233), (193, 218, 216, 187), (162, 103, 182, 192), (104, 162, 192, 184), (188, 223, 233, 214), (180, 220, 232, 216), (202, 228, 230, 208), (210, 231, 230, 209), (198, 227, 229, 204), (196, 226, 228, 202), (204, 229, 231, 210), (187, 224, 227, 198), (183, 222, 226, 196), (178, 219, 225, 190), (216, 232, 224, 187), (190, 225, 220, 180), (214, 233, 219, 178), (182, 221, 223, 188), (107, 105, 181, 221), (103, 107, 221, 182), (108, 104, 184, 222), (106, 108, 222, 183), (255, 243, 237, 251), (342, 335, 241, 252), (254, 245, 239, 253), (348, 286, 247, 340), (338, 244, 238, 336), (334, 240, 244, 338), (252, 241, 245, 254), (250, 235, 243, 255), (317, 335, 237, 68), (144, 245, 241, 66), (65, 239, 245, 144), (68, 237, 243, 145), (145, 243, 235, 67), (316, 337, 239, 65), (341, 340, 247, 256), (291, 287, 249, 257), (290, 289, 246, 256), (347, 288, 248, 339), (286, 290, 256, 247), (288, 291, 257, 248), (339, 341, 256, 246), (234, 250, 255, 242), (240, 252, 254, 244), (244, 254, 253, 238), (334, 342, 252, 240), (242, 255, 251, 236), (119, 167, 265, 262), (116, 166, 264, 259), (166, 120, 263, 264), (117, 119, 262, 260), (120, 117, 260, 263), (167, 118, 261, 265), (118, 115, 258, 261), (115, 116, 259, 258), (98, 160, 273, 270), (99, 161, 272, 267), (102, 98, 270, 269), (100, 102, 269, 266), (161, 100, 266, 272), (97, 101, 271, 268), (101, 99, 267, 271), (160, 97, 268, 273), (77, 151, 279, 274), (78, 150, 278, 275), (322, 77, 274, 343), (323, 78, 275, 344), (150, 79, 276, 278), (151, 80, 277, 279), (69, 146, 285, 282), (71, 147, 284, 283), (319, 69, 282, 345), (318, 71, 283, 346), (147, 70, 280, 284), (146, 72, 281, 285), (238, 253, 291, 288), (235, 250, 290, 286), (336, 238, 288, 347), (250, 234, 289, 290), (253, 239, 287, 291), (337, 235, 286, 348), (37, 292, 298, 140), (40, 295, 297, 56), (312, 349, 296, 55), (55, 296, 294, 39), (140, 298, 293, 38), (305, 350, 292, 37), (56, 297, 350, 305), (38, 293, 349, 312), (239, 337, 348, 287), (234, 336, 347, 289), (72, 318, 346, 281), (70, 319, 345, 280), (80, 323, 344, 277), (79, 322, 343, 276), (236, 251, 342, 334), (248, 257, 341, 339), (289, 347, 339, 246), (257, 249, 340, 341), (67, 235, 337, 316), (66, 241, 335, 317), (236, 334, 338, 242), (242, 338, 336, 234), (287, 348, 340, 249), (251, 237, 335, 342), (128, 170, 333, 302), (50, 309, 332, 127), (170, 127, 332, 333), (17, 300, 331, 93), (47, 307, 330, 94), (87, 327, 329, 91), (88, 326, 328, 92), (83, 325, 327, 87), (84, 324, 326, 88), (280, 345, 325, 83), (281, 346, 324, 84), (74, 321, 323, 80), (73, 320, 322, 79), (94, 330, 321, 74), (93, 331, 320, 73), (276, 343, 319, 70), (277, 344, 318, 72), (92, 328, 317, 68), (47, 64, 315, 307), (17, 60, 314, 300), (293, 18, 308, 349), (34, 304, 301, 26), (42, 30, 310, 313), (20, 299, 304, 34), (30, 38, 312, 310), (60, 42, 313, 314), (64, 57, 306, 315), (52, 56, 305, 303), (48, 308, 311, 53), (57, 52, 303, 306), (53, 311, 309, 50), (91, 329, 316, 65), (297, 45, 299, 350)])
me_cube_001.polygons.foreach_set('use_smooth', [True] * 334)
me_cube_001.materials.append(mat_skin)
me_cube_001.use_remesh_preserve_volume = False
me_cube_001.use_remesh_preserve_attributes = False
me_cube_001.use_mirror_vertex_groups = False
me_cube_001.update()
arm_armature = bpy.data.armatures.new('Armature')  # bones are not reproduced

# ---- objects
ob_armature = bpy.data.objects.new('Armature', arm_armature)
ob_sword = bpy.data.objects.new('Sword', me_cube_002)
ob_helmet = bpy.data.objects.new('Helmet', me_helmet)
ob_platelegs = bpy.data.objects.new('Platelegs', me_platelegs)
ob_platebody = bpy.data.objects.new('Platebody', me_platebody)
ob_cube_001 = bpy.data.objects.new('Cube.001', me_cube_001)

# ---- transforms, parenting, visibility, modifiers, constraints
ob_armature.location = (0.0, 0.0, 0.9275)
ob_armature.show_in_front = True
ob_armature.lineart.crease_threshold = 0.0
ob_sword.parent = ob_armature
ob_sword.matrix_parent_inverse = Matrix(((1.0, 0.0, 0.0, 0.0), (0.0, 1.0, 0.0, 0.0), (0.0, 0.0, 1.0, -0.9275), (0.0, 0.0, 0.0, 1.0)))
ob_sword.location = (-0.8277, -0.09243, 1.406)
ob_sword.rotation_euler = (-0.005488, -1.553, 1.575)
ob_sword.scale = (0.004369, 0.03459, 0.01801)
ob_sword.lineart.crease_threshold = 0.0
_vg = ob_sword.vertex_groups.new(name='Hips')
_vg = ob_sword.vertex_groups.new(name='Spine')
_vg = ob_sword.vertex_groups.new(name='Chest')
_vg = ob_sword.vertex_groups.new(name='Neck')
_vg = ob_sword.vertex_groups.new(name='Head')
_vg = ob_sword.vertex_groups.new(name='Arm_Upper.L')
_vg = ob_sword.vertex_groups.new(name='Arm_Lower.L')
_vg = ob_sword.vertex_groups.new(name='Hand.L')
_vg = ob_sword.vertex_groups.new(name='Fingers_01.L')
_vg = ob_sword.vertex_groups.new(name='Fingers_02.L')
_vg = ob_sword.vertex_groups.new(name='Thumb_01.L')
_vg = ob_sword.vertex_groups.new(name='Thumb_02.L')
_vg = ob_sword.vertex_groups.new(name='Arm_Upper.R')
_vg = ob_sword.vertex_groups.new(name='Arm_Lower.R')
_vg = ob_sword.vertex_groups.new(name='Hand.R')
_vg.add([0, 1, 2, 3, 4, 5, 6, 7, 8, 9, 10, 11, 12, 13, 14, 15, 16, 17, 18, 19, 20, 21, 22, 23, 24, 25, 26, 27, 28, 29, 30, 31], 1.0, 'REPLACE')
_vg = ob_sword.vertex_groups.new(name='Fingers_01.R')
_vg = ob_sword.vertex_groups.new(name='Fingers_02.R')
_vg = ob_sword.vertex_groups.new(name='Thumb_01.R')
_vg = ob_sword.vertex_groups.new(name='Thumb_02.R')
_vg = ob_sword.vertex_groups.new(name='Leg_Upper.L')
_vg = ob_sword.vertex_groups.new(name='Leg_Lower.L')
_vg = ob_sword.vertex_groups.new(name='Leg_Upper.R')
_vg = ob_sword.vertex_groups.new(name='Leg_Lower.R')
_vg = ob_sword.vertex_groups.new(name='Foot.L')
_vg = ob_sword.vertex_groups.new(name='Toes.L')
_vg = ob_sword.vertex_groups.new(name='Foot.R')
_vg = ob_sword.vertex_groups.new(name='Toes.R')
_m = ob_sword.modifiers.new('Armature', 'ARMATURE')
_m.object = ob_armature
ob_helmet.parent = ob_armature
ob_helmet.matrix_parent_inverse = Matrix(((1.0, 0.0, 0.0, 0.0), (0.0, 1.0, 0.0, 0.0), (0.0, 0.0, 1.0, -0.9275), (0.0, 0.0, 0.0, 1.0)))
ob_helmet.location = (0.0, 0.0, 0.0)
ob_helmet.lineart.crease_threshold = 0.0
_vg = ob_helmet.vertex_groups.new(name='Hips')
_vg = ob_helmet.vertex_groups.new(name='Spine')
_vg = ob_helmet.vertex_groups.new(name='Chest')
for _i, _w in zip([3, 4, 16, 17, 18, 19, 20, 21, 22, 23, 24, 25, 37, 39, 43, 44, 45, 47], [0.07376, 0.02888, 0.09022, 0.1218, 0.0937, 0.1393, 0.0897, 0.0305, 0.04138, 0.02405, 0.04735, 0.01444, 0.06056, 0.01444, 0.1305, 0.09196, 0.03271, 0.007219]): _vg.add([_i], _w, 'REPLACE')
_vg = ob_helmet.vertex_groups.new(name='Neck')
for _i, _w in zip([0, 2, 3, 4, 6, 7, 9, 10, 12, 14, 16, 17, 18, 19, 20, 21, 22, 23, 24, 25, 26, 27, 28, 29, 30, 32, 33, 34, 35, 36, 37, 39, 41, 43, 44, 45, 46, 47, 48, 49, 56, 58, 59, 60, 61, 62], [0.03346, 0.06361, 0.2941, 0.1626, 0.005829, 0.2093, 0.04259, 0.4409, 0.4165, 0.08924, 0.6239, 0.567, 0.7145, 0.5396, 0.5959, 0.3014, 0.4775, 0.3798, 0.243, 0.09801, 0.1047, 0.2522, 0.04753, 0.2295, 0.01673, 0.0318, 0.002915, 0.02129, 0.01965, 0.0531, 0.2686, 0.1259, 0.4287, 0.5533, 0.6692, 0.4286, 0.2409, 0.07277, 0.02655, 0.009823, 0.008366, 0.0159, 0.001457, 0.01065, 0.01327, 0.004911]): _vg.add([_i], _w, 'REPLACE')
_vg = ob_helmet.vertex_groups.new(name='Head')
for _i, _w in zip([0, 1, 2, 3, 4, 5, 6, 7, 8, 9, 10, 11, 12, 13, 14, 15, 16, 17, 18, 19, 20, 21, 22, 23, 24, 25, 26, 27, 28, 29, 30, 31, 32, 33, 34, 35, 36, 37, 38, 39, 40, 41, 42, 43, 44, 45, 46, 47, 48, 49, 50, 51, 52, 53, 54, 55, 56, 57, 58, 59, 60, 61, 62], [0.9478, 0.9735, 0.9334, 0.6256, 0.7942, 0.9848, 0.9659, 0.767, 0.9926, 0.9513, 0.5392, 0.9818, 0.5681, 0.9825, 0.8911, 0.9857, 0.2651, 0.2942, 0.1787, 0.3095, 0.2951, 0.6498, 0.4702, 0.5752, 0.7013, 0.871, 0.8703, 0.7363, 0.9285, 0.7597, 0.9663, 0.9831, 0.9576, 0.9758, 0.9669, 0.9568, 0.9424, 0.6634, 0.9951, 0.8427, 0.9853, 0.5536, 0.9822, 0.3018, 0.2219, 0.5227, 0.748, 0.8998, 0.9623, 0.971, 0.9977, 0.9848, 0.9818, 0.9822, 0.9951, 0.9853, 0.9755, 0.9878, 0.9697, 0.9808, 0.9747, 0.9722, 0.9781]): _vg.add([_i], _w, 'REPLACE')
_vg = ob_helmet.vertex_groups.new(name='Arm_Upper.L')
_vg = ob_helmet.vertex_groups.new(name='Arm_Lower.L')
_vg = ob_helmet.vertex_groups.new(name='Hand.L')
_vg = ob_helmet.vertex_groups.new(name='Fingers_01.L')
_vg = ob_helmet.vertex_groups.new(name='Fingers_02.L')
_vg = ob_helmet.vertex_groups.new(name='Thumb_01.L')
_vg = ob_helmet.vertex_groups.new(name='Thumb_02.L')
_vg = ob_helmet.vertex_groups.new(name='Arm_Upper.R')
_vg = ob_helmet.vertex_groups.new(name='Arm_Lower.R')
_vg = ob_helmet.vertex_groups.new(name='Hand.R')
_vg = ob_helmet.vertex_groups.new(name='Fingers_01.R')
_vg = ob_helmet.vertex_groups.new(name='Fingers_02.R')
_vg = ob_helmet.vertex_groups.new(name='Thumb_01.R')
_vg = ob_helmet.vertex_groups.new(name='Thumb_02.R')
_vg = ob_helmet.vertex_groups.new(name='Leg_Upper.L')
_vg = ob_helmet.vertex_groups.new(name='Leg_Lower.L')
_vg = ob_helmet.vertex_groups.new(name='Foot.L')
_vg = ob_helmet.vertex_groups.new(name='Toes.L')
_vg = ob_helmet.vertex_groups.new(name='Leg_Upper.R')
_vg = ob_helmet.vertex_groups.new(name='Leg_Lower.R')
_vg = ob_helmet.vertex_groups.new(name='Foot.R')
_vg = ob_helmet.vertex_groups.new(name='Toes.R')
_m = ob_helmet.modifiers.new('Mirror', 'MIRROR')
_m.use_clip = True
_m = ob_helmet.modifiers.new('Armature', 'ARMATURE')
_m.object = ob_armature
ob_platelegs.parent = ob_armature
ob_platelegs.matrix_parent_inverse = Matrix(((1.0, 0.0, 0.0, 0.0), (0.0, 1.0, 0.0, 0.0), (0.0, 0.0, 1.0, -0.9275), (0.0, 0.0, 0.0, 1.0)))
ob_platelegs.location = (0.0, -1.855e-09, 1.119)
ob_platelegs.scale = (0.1788, 0.1788, 0.1788)
ob_platelegs.lineart.crease_threshold = 0.0
_vg = ob_platelegs.vertex_groups.new(name='Hips')
for _i, _w in zip([0, 1, 2, 3, 4, 5, 6, 7, 8, 9, 10, 11, 12, 13, 14, 15, 16, 18, 19, 20, 21, 22, 23, 39, 41, 43, 44, 116, 117, 118, 119, 120, 121, 122, 123, 124], [1.0, 1.0, 1.0, 1.0, 1.0, 1.0, 1.0, 1.0, 1.0, 1.0, 1.0, 1.0, 1.0, 1.0, 1.0, 1.0, 1.0, 1.0, 1.0, 1.0, 1.0, 1.0, 1.0, 0.0933, 0.04831, 0.08701, 0.05832, 1.0, 1.0, 1.0, 1.0, 1.0, 1.0, 1.0, 1.0, 1.0]): _vg.add([_i], _w, 'REPLACE')
_vg = ob_platelegs.vertex_groups.new(name='Spine')
_vg = ob_platelegs.vertex_groups.new(name='Chest')
_vg = ob_platelegs.vertex_groups.new(name='Neck')
_vg = ob_platelegs.vertex_groups.new(name='Head')
_vg = ob_platelegs.vertex_groups.new(name='Arm_Upper.L')
_vg = ob_platelegs.vertex_groups.new(name='Arm_Lower.L')
_vg = ob_platelegs.vertex_groups.new(name='Hand.L')
_vg = ob_platelegs.vertex_groups.new(name='Fingers_01.L')
_vg = ob_platelegs.vertex_groups.new(name='Fingers_02.L')
_vg = ob_platelegs.vertex_groups.new(name='Thumb_01.L')
_vg = ob_platelegs.vertex_groups.new(name='Thumb_02.L')
_vg = ob_platelegs.vertex_groups.new(name='Arm_Upper.R')
_vg = ob_platelegs.vertex_groups.new(name='Arm_Lower.R')
_vg = ob_platelegs.vertex_groups.new(name='Hand.R')
_vg = ob_platelegs.vertex_groups.new(name='Fingers_01.R')
_vg = ob_platelegs.vertex_groups.new(name='Fingers_02.R')
_vg = ob_platelegs.vertex_groups.new(name='Thumb_01.R')
_vg = ob_platelegs.vertex_groups.new(name='Thumb_02.R')
_vg = ob_platelegs.vertex_groups.new(name='Leg_Upper.L')
for _i, _w in zip([1, 9, 10, 13, 14, 15, 21, 22, 23, 39, 40, 41, 42, 43, 44, 45, 46, 47, 48, 49, 50, 51, 52, 53, 54, 71, 72, 73, 74, 75, 76, 77, 78, 116, 117, 118, 119, 120, 121, 122, 123, 124], [0.006227, 1.0, 1.0, 1.0, 1.0, 1.0, 1.0, 1.0, 0.6939, 0.9022, 0.9811, 0.9463, 0.9935, 0.9093, 0.9388, 0.9733, 0.9932, 0.9578, 0.9641, 0.9592, 0.9793, 0.9513, 0.9735, 0.9509, 0.9755, 1.0, 1.0, 1.0, 1.0, 1.0, 1.0, 1.0, 1.0, 1.0, 1.0, 1.0, 1.0, 1.0, 1.0, 1.0, 1.0, 1.0]): _vg.add([_i], _w, 'REPLACE')
_vg = ob_platelegs.vertex_groups.new(name='Leg_Lower.L')
_vg.add([17, 24, 25, 26, 27, 28, 29, 30, 31, 32, 33, 34, 35, 36, 37, 38, 55, 56, 57, 58, 59, 60, 61, 62, 63, 64, 65, 66, 67, 68, 69, 70, 99, 100, 101, 102, 103, 104, 105, 106, 107, 108, 109, 110, 111, 112, 113, 114, 115], 1.0, 'REPLACE')
_vg = ob_platelegs.vertex_groups.new(name='Leg_Upper.R')
_vg = ob_platelegs.vertex_groups.new(name='Leg_Lower.R')
_vg = ob_platelegs.vertex_groups.new(name='Foot.L')
_vg.add([81, 82, 85, 86, 87, 88, 89, 90, 91, 92, 93, 94, 95, 96, 97, 98], 1.0, 'REPLACE')
_vg = ob_platelegs.vertex_groups.new(name='Toes.L')
_vg.add([79, 80, 83, 84, 91, 92, 93, 94], 1.0, 'REPLACE')
_vg = ob_platelegs.vertex_groups.new(name='Foot.R')
_vg = ob_platelegs.vertex_groups.new(name='Toes.R')
_m = ob_platelegs.modifiers.new('Mirror', 'MIRROR')
_m.use_clip = True
_m = ob_platelegs.modifiers.new('Armature', 'ARMATURE')
_m.object = ob_armature
ob_platebody.parent = ob_armature
ob_platebody.matrix_parent_inverse = Matrix(((1.0, 0.0, 0.0, 0.0), (0.0, 1.0, 0.0, 0.0), (0.0, 0.0, 1.0, -0.9275), (0.0, 0.0, 0.0, 1.0)))
ob_platebody.location = (0.0, 0.0, 1.105)
ob_platebody.scale = (0.1788, 0.1788, 0.1788)
ob_platebody.lineart.crease_threshold = 0.0
_vg = ob_platebody.vertex_groups.new(name='Hips')
_vg.add([65, 67, 69, 71, 77, 78, 79, 80, 82, 83, 87, 88, 101, 104, 106, 108], 1.0, 'REPLACE')
_vg = ob_platebody.vertex_groups.new(name='Spine')
_vg = ob_platebody.vertex_groups.new(name='Chest')
_vg.add([66, 68, 70, 72, 73, 74, 75, 76, 77, 78, 79, 80, 81, 84, 85, 86, 87, 88, 89, 90, 91, 92, 93, 94, 102, 103, 105, 106, 107, 144, 145, 146, 147, 148, 149, 150, 151, 152, 153, 154, 155, 156, 157, 158, 183, 184, 185, 186, 187, 188, 189, 190, 191, 192, 193, 194, 195, 196, 197, 198, 199, 200, 201, 202, 203, 204, 205, 206, 207, 208, 209, 210, 211, 212, 213, 214, 215, 216, 217, 218, 219, 220, 221, 222, 223, 224, 225, 226, 227, 228, 229, 230, 231, 232, 233, 234, 235, 236, 237, 238, 239, 240, 241, 242, 243, 244, 245, 246, 247, 248, 249, 250, 251, 252], 1.0, 'REPLACE')
_vg = ob_platebody.vertex_groups.new(name='Neck')
_vg = ob_platebody.vertex_groups.new(name='Head')
_vg = ob_platebody.vertex_groups.new(name='Arm_Upper.L')
_vg.add([66, 68, 73, 74, 89, 90, 95, 96, 97, 98, 99, 100, 102, 105, 109, 110, 112, 113, 114, 115, 116, 117, 118, 119, 144, 145, 146, 147, 148, 149, 150, 151, 159, 160, 161, 162, 163, 164, 165, 166, 167, 168, 169, 170, 171, 172, 173, 174, 175, 176, 177, 178, 179, 180, 181, 182], 1.0, 'REPLACE')
_vg = ob_platebody.vertex_groups.new(name='Arm_Lower.L')
for _i, _w in zip([0, 1, 2, 3, 4, 5, 6, 7, 12, 13, 14, 15, 19, 22, 23, 28, 30, 52, 53, 100, 110, 111, 112, 113, 114, 115, 116, 117, 118, 119, 120, 121, 122, 123, 124, 125, 126, 127, 128, 129, 130, 131, 132, 133, 134, 135, 136, 137, 138, 139, 140, 141, 142, 143], [0.9675, 0.9345, 0.9656, 0.9527, 0.9706, 0.9441, 0.946, 0.9469, 0.08353, 0.6733, 0.05314, 0.2181, 0.04278, 0.03606, 0.4712, 0.06754, 0.1806, 0.2068, 0.1378, 1.0, 1.0, 1.0, 1.0, 1.0, 1.0, 1.0, 1.0, 1.0, 1.0, 1.0, 1.0, 1.0, 1.0, 1.0, 1.0, 1.0, 1.0, 1.0, 1.0, 1.0, 1.0, 1.0, 1.0, 1.0, 1.0, 1.0, 1.0, 1.0, 1.0, 1.0, 1.0, 1.0, 1.0, 1.0]): _vg.add([_i], _w, 'REPLACE')
_vg = ob_platebody.vertex_groups.new(name='Hand.L')
for _i, _w in zip([0, 1, 2, 3, 4, 5, 6, 7, 12, 13, 14, 15, 16, 17, 18, 19, 22, 23, 24, 25, 26, 27, 28, 29, 30, 31, 44, 45, 46, 47, 52, 53, 54, 55, 57, 58, 63, 64], [0.002836, 0.004276, 0.01515, 0.001748, 0.006284, 0.004728, 0.02053, 0.04463, 0.8914, 0.2991, 0.2843, 0.1749, 0.4027, 0.8451, 0.3647, 0.8405, 0.8651, 0.3992, 0.8239, 0.4999, 0.2529, 0.08311, 0.07832, 0.2034, 0.2042, 0.351, 0.08547, 0.1091, 0.1062, 0.09623, 0.7808, 0.4362, 0.8779, 0.388, 0.05658, 0.2431, 0.08556, 0.1019]): _vg.add([_i], _w, 'REPLACE')
_vg = ob_platebody.vertex_groups.new(name='Fingers_01.L')
for _i, _w in zip([8, 9, 10, 11, 16, 17, 18, 19, 25, 26, 29, 44, 45, 46, 47, 48, 49, 50, 51, 54, 55, 58, 63, 64], [0.1198, 0.1259, 0.1427, 0.09677, 0.4037, 0.1301, 0.1106, 0.06791, 0.482, 0.1914, 0.06291, 0.6703, 0.6065, 0.7144, 0.5628, 0.5009, 0.00159, 0.1084, 0.1061, 0.08759, 0.2146, 0.1254, 0.6363, 0.6952]): _vg.add([_i], _w, 'REPLACE')
_vg = ob_platebody.vertex_groups.new(name='Fingers_02.L')
for _i, _w in zip([8, 9, 10, 11, 18, 19, 20, 21, 24, 44, 45, 46, 47, 48, 49, 50, 51, 55, 56, 63, 64], [0.8634, 0.8524, 0.8254, 0.8766, 0.02694, 0.005317, 0.9923, 0.9841, 0.02881, 0.195, 0.2778, 0.1778, 0.264, 0.4919, 0.9574, 0.8746, 0.8674, 0.01357, 0.9969, 0.2153, 0.2]): _vg.add([_i], _w, 'REPLACE')
_vg = ob_platebody.vertex_groups.new(name='Thumb_01.L')
for _i, _w in zip([1, 5, 14, 15, 16, 18, 22, 23, 24, 26, 27, 28, 29, 30, 31, 32, 33, 34, 35, 36, 37, 43, 44, 47, 53, 55, 57, 58, 59, 60, 63], [0.02612, 0.00631, 0.6529, 0.6037, 0.1534, 0.3656, 0.07627, 0.1286, 0.1089, 0.4774, 0.8833, 0.8476, 0.5326, 0.6099, 0.5832, 0.1545, 0.8081, 0.3505, 0.3039, 0.706, 0.7989, 0.01924, 0.03105, 0.05987, 0.4206, 0.293, 0.9072, 0.4427, 0.2834, 0.1506, 0.05005]): _vg.add([_i], _w, 'REPLACE')
_vg = ob_platebody.vertex_groups.new(name='Thumb_02.L')
for _i, _w in zip([18, 26, 29, 32, 33, 34, 35, 36, 37, 38, 39, 40, 41, 42, 43, 55, 58, 59, 60, 61, 62], [0.1175, 0.06082, 0.1774, 0.8146, 0.1822, 0.6492, 0.6889, 0.2849, 0.1817, 1.013, 0.9954, 1.007, 1.059, 0.9807, 0.9644, 0.07083, 0.1663, 0.7143, 0.8383, 1.005, 1.032]): _vg.add([_i], _w, 'REPLACE')
_vg = ob_platebody.vertex_groups.new(name='Arm_Upper.R')
_vg = ob_platebody.vertex_groups.new(name='Arm_Lower.R')
_vg = ob_platebody.vertex_groups.new(name='Hand.R')
_vg = ob_platebody.vertex_groups.new(name='Fingers_01.R')
_vg = ob_platebody.vertex_groups.new(name='Fingers_02.R')
_vg = ob_platebody.vertex_groups.new(name='Thumb_01.R')
_vg = ob_platebody.vertex_groups.new(name='Thumb_02.R')
_vg = ob_platebody.vertex_groups.new(name='Leg_Upper.L')
_vg = ob_platebody.vertex_groups.new(name='Leg_Lower.L')
_vg = ob_platebody.vertex_groups.new(name='Leg_Upper.R')
_vg = ob_platebody.vertex_groups.new(name='Leg_Lower.R')
_vg = ob_platebody.vertex_groups.new(name='Foot.L')
_vg = ob_platebody.vertex_groups.new(name='Toes.L')
_vg = ob_platebody.vertex_groups.new(name='Foot.R')
_vg = ob_platebody.vertex_groups.new(name='Toes.R')
_m = ob_platebody.modifiers.new('Mirror', 'MIRROR')
_m.use_clip = True
_m = ob_platebody.modifiers.new('Armature', 'ARMATURE')
_m.object = ob_armature
ob_cube_001.parent = ob_armature
ob_cube_001.matrix_parent_inverse = Matrix(((1.0, 0.0, 0.0, 0.0), (0.0, 1.0, 0.0, 0.0), (0.0, 0.0, 1.0, -0.9275), (0.0, 0.0, 0.0, 1.0)))
ob_cube_001.location = (0.0, 0.0, 0.0)
ob_cube_001.lineart.crease_threshold = 0.0
_vg = ob_cube_001.vertex_groups.new(name='Hips')
for _i, _w in zip([17, 19, 21, 23, 29, 30, 31, 32, 37, 38, 39, 40, 41, 42, 43, 44, 46, 47, 51, 52, 55, 56, 57, 58, 59, 60, 61, 62, 63, 64, 74, 75, 93, 94, 95, 135, 137, 139, 140, 141, 142, 143, 149, 158, 300, 303, 305, 306, 307, 310, 312, 313, 314, 315, 330, 331], [0.1838, 0.0679, 0.3559, 0.7709, 0.1764, 0.1569, 0.1753, 0.1552, 0.04801, 0.0441, 0.0564, 0.05109, 0.5741, 0.5764, 0.8085, 0.6821, 0.6633, 0.2396, 0.1604, 0.1452, 0.04659, 0.03653, 0.6848, 0.8116, 0.2725, 0.6642, 0.8763, 0.5228, 0.8457, 0.4838, 0.000227, 0.05394, 0.03658, 0.103, 0.2156, 0.09481, 0.7176, 0.1751, 0.0504, 0.6174, 0.6461, 0.525, 0.04393, 0.2007, 0.2728, 0.1541, 0.0391, 0.6271, 0.1089, 0.1569, 0.04217, 0.7432, 0.7667, 0.3001, 0.005297, 0.08763]): _vg.add([_i], _w, 'REPLACE')
_vg = ob_cube_001.vertex_groups.new(name='Spine')
for _i, _w in zip([18, 20, 22, 24, 29, 30, 31, 32, 33, 36, 37, 38, 39, 40, 41, 42, 43, 44, 45, 48, 51, 52, 53, 54, 55, 56, 57, 58, 59, 60, 61, 62, 63, 64, 136, 139, 140, 141, 143, 292, 293, 294, 295, 296, 297, 298, 299, 303, 304, 305, 306, 308, 310, 311, 312, 313, 314, 315, 349, 350], [0.01854, 0.003708, 0.1754, 0.1571, 0.7126, 0.7495, 0.7434, 0.7433, 0.05772, 0.05074, 0.6963, 0.6957, 0.6866, 0.6772, 0.2364, 0.3475, 0.152, 0.1738, 0.1429, 0.1369, 0.7659, 0.7595, 0.03508, 0.04444, 0.7109, 0.6983, 0.1569, 0.1463, 0.05498, 0.09674, 0.006591, 0.02974, 0.003475, 0.0253, 0.01281, 0.724, 0.6994, 0.261, 0.08339, 0.1735, 0.1763, 0.2923, 0.3044, 0.2684, 0.2657, 0.1868, 0.09292, 0.7454, 0.02374, 0.7144, 0.1892, 0.09678, 0.7657, 0.01832, 0.7145, 0.1995, 0.04961, 0.0362, 0.214, 0.2204]): _vg.add([_i], _w, 'REPLACE')
_vg = ob_cube_001.vertex_groups.new(name='Chest')
for _i, _w in zip([3, 5, 18, 20, 22, 24, 25, 26, 27, 28, 29, 30, 31, 32, 33, 34, 35, 36, 37, 38, 39, 40, 45, 48, 49, 50, 51, 52, 53, 54, 55, 56, 127, 128, 129, 130, 131, 132, 133, 134, 136, 138, 139, 140, 170, 171, 172, 173, 174, 175, 176, 292, 293, 294, 295, 296, 297, 298, 299, 301, 302, 303, 304, 305, 308, 309, 310, 311, 312, 332, 333, 349, 350], [0.07376, 0.02888, 0.1716, 0.1371, 0.7097, 0.7663, 0.1422, 0.1124, 0.7399, 0.6393, 0.05091, 0.05952, 0.06736, 0.06044, 0.7748, 0.1862, 0.2136, 0.8046, 0.1725, 0.1943, 0.2357, 0.2312, 0.7056, 0.7682, 0.6661, 0.6564, 0.0581, 0.05287, 0.791, 0.727, 0.2157, 0.2153, 0.2272, 0.606, 0.1646, 0.5223, 0.09022, 0.1218, 0.0937, 0.1393, 0.1178, 0.1013, 0.05307, 0.171, 0.2752, 0.2976, 0.0897, 0.0305, 0.04138, 0.02405, 0.04735, 0.4955, 0.5562, 0.6434, 0.6039, 0.659, 0.6326, 0.4951, 0.5722, 0.3532, 0.5094, 0.04863, 0.558, 0.1852, 0.6562, 0.51, 0.05506, 0.6505, 0.2004, 0.4731, 0.4722, 0.657, 0.6189]): _vg.add([_i], _w, 'REPLACE')
_vg = ob_cube_001.vertex_groups.new(name='Neck')
for _i, _w in zip([0, 2, 3, 5, 7, 8, 10, 11, 13, 15, 25, 27, 28, 33, 36, 49, 50, 53, 54, 127, 128, 129, 130, 131, 132, 133, 134, 138, 170, 171, 172, 173, 174, 175, 176, 301, 302, 309, 311, 332, 333], [0.03346, 0.06361, 0.2941, 0.1626, 0.005829, 0.2093, 0.04259, 0.4409, 0.4165, 0.08924, 0.0165, 0.148, 0.2652, 0.03168, 0.0692, 0.1007, 0.1803, 0.05019, 0.01164, 0.6246, 0.2642, 0.7241, 0.3867, 0.6239, 0.567, 0.7145, 0.5396, 0.008042, 0.5657, 0.1219, 0.5959, 0.3014, 0.4775, 0.3798, 0.243, 0.08472, 0.2389, 0.1136, 0.02722, 0.3387, 0.2944]): _vg.add([_i], _w, 'REPLACE')
_vg = ob_cube_001.vertex_groups.new(name='Head')
for _i, _w in zip([0, 1, 2, 3, 4, 5, 6, 7, 8, 9, 10, 11, 12, 13, 14, 15, 16, 28, 50, 127, 128, 129, 130, 131, 132, 133, 134, 170, 172, 173, 174, 175, 176, 302, 332, 333], [0.9478, 0.9735, 0.9334, 0.6256, 0.9977, 0.7942, 0.9848, 0.9659, 0.767, 0.9926, 0.9513, 0.5392, 0.9818, 0.5681, 0.9825, 0.8911, 0.9857, 0.01778, 0.0003501, 0.09118, 0.06005, 0.0901, 0.05763, 0.2651, 0.2942, 0.1787, 0.3095, 0.08508, 0.2951, 0.6498, 0.4702, 0.5752, 0.7013, 0.03135, 0.05014, 0.04122]): _vg.add([_i], _w, 'REPLACE')
_vg = ob_cube_001.vertex_groups.new(name='Arm_Upper.L')
for _i, _w in zip([18, 20, 22, 24, 25, 26, 27, 28, 33, 34, 35, 36, 37, 38, 40, 45, 48, 49, 50, 53, 54, 56, 97, 98, 99, 100, 101, 102, 109, 110, 111, 112, 113, 114, 115, 116, 117, 118, 119, 120, 127, 128, 130, 136, 138, 140, 160, 161, 164, 165, 166, 167, 170, 171, 258, 259, 260, 261, 262, 263, 264, 265, 269, 270, 292, 293, 294, 295, 296, 297, 298, 299, 301, 302, 304, 305, 308, 309, 311, 312, 332, 333, 349, 350], [0.784, 0.8296, 0.08411, 0.03127, 0.8143, 0.856, 0.07692, 0.04958, 0.1153, 0.7832, 0.7467, 0.06249, 0.07015, 0.05495, 0.003426, 0.127, 0.06688, 0.204, 0.1274, 0.1062, 0.186, 0.01231, 0.1696, 0.1974, 0.12, 0.1462, 0.1216, 0.1825, 0.9935, 0.9899, 0.9945, 0.986, 0.9883, 0.9909, 0.9964, 0.9964, 0.9919, 0.991, 0.9885, 0.9943, 0.05466, 0.06718, 0.01029, 0.8451, 0.8621, 0.06905, 0.1727, 0.1325, 0.9954, 0.9892, 0.9957, 0.9892, 0.07244, 0.5576, 0.922, 0.9069, 0.878, 0.8791, 0.8596, 0.8852, 0.8992, 0.8649, 0.005992, 0.00899, 0.3129, 0.2475, 0.007839, 0.057, 0.03736, 0.07379, 0.2989, 0.3166, 0.5423, 0.207, 0.3742, 0.03763, 0.2238, 0.3508, 0.2687, 0.01465, 0.1343, 0.1852, 0.1057, 0.1377]): _vg.add([_i], _w, 'REPLACE')
_vg = ob_cube_001.vertex_groups.new(name='Arm_Lower.L')
for _i, _w in zip([97, 98, 99, 100, 101, 102, 103, 104, 105, 106, 107, 108, 121, 122, 123, 124, 125, 126, 160, 161, 162, 163, 168, 169, 181, 182, 183, 184, 188, 191, 192, 197, 199, 221, 222, 258, 259, 260, 261, 262, 263, 264, 265, 266, 267, 268, 269, 270, 271, 272, 273], [0.8303, 0.8026, 0.88, 0.8538, 0.8784, 0.8175, 0.9675, 0.9345, 0.9656, 0.9527, 0.9706, 0.9441, 0.998, 0.9981, 0.9977, 0.9988, 0.9994, 0.9988, 0.8273, 0.8675, 0.946, 0.9469, 0.9983, 0.9984, 0.08353, 0.6733, 0.05314, 0.2181, 0.04278, 0.03606, 0.4712, 0.06754, 0.1806, 0.2068, 0.1378, 0.07794, 0.09309, 0.1219, 0.1209, 0.1403, 0.1148, 0.1008, 0.135, 0.9794, 0.9854, 0.9794, 0.972, 0.9705, 0.9888, 0.9826, 0.9762]): _vg.add([_i], _w, 'REPLACE')
_vg = ob_cube_001.vertex_groups.new(name='Hand.L')
for _i, _w in zip([103, 104, 105, 106, 107, 108, 162, 163, 181, 182, 183, 184, 185, 186, 187, 188, 191, 192, 193, 194, 195, 196, 197, 198, 199, 200, 213, 214, 215, 216, 221, 222, 223, 224, 226, 227, 232, 233], [0.002836, 0.004276, 0.01515, 0.001748, 0.006284, 0.004728, 0.02053, 0.04463, 0.8914, 0.2991, 0.2843, 0.1749, 0.4027, 0.8451, 0.3647, 0.8405, 0.8651, 0.3992, 0.8239, 0.4999, 0.2529, 0.08311, 0.07832, 0.2034, 0.2042, 0.351, 0.08547, 0.1091, 0.1062, 0.09623, 0.7808, 0.4362, 0.8779, 0.388, 0.05658, 0.2431, 0.08556, 0.1019]): _vg.add([_i], _w, 'REPLACE')
_vg = ob_cube_001.vertex_groups.new(name='Fingers_01.L')
for _i, _w in zip([177, 178, 179, 180, 185, 186, 187, 188, 194, 195, 198, 213, 214, 215, 216, 217, 218, 219, 220, 223, 224, 227, 232, 233], [0.1198, 0.1259, 0.1427, 0.09677, 0.4037, 0.1301, 0.1106, 0.06791, 0.482, 0.1914, 0.06291, 0.6703, 0.6065, 0.7144, 0.5628, 0.5009, 0.00159, 0.1084, 0.1061, 0.08759, 0.2146, 0.1254, 0.6363, 0.6952]): _vg.add([_i], _w, 'REPLACE')
_vg = ob_cube_001.vertex_groups.new(name='Fingers_02.L')
for _i, _w in zip([177, 178, 179, 180, 187, 188, 189, 190, 193, 213, 214, 215, 216, 217, 218, 219, 220, 224, 225, 232, 233], [0.8634, 0.8524, 0.8254, 0.8766, 0.02694, 0.005317, 0.9923, 0.9841, 0.02881, 0.195, 0.2778, 0.1778, 0.264, 0.4919, 0.9574, 0.8746, 0.8674, 0.01357, 0.9969, 0.2153, 0.2]): _vg.add([_i], _w, 'REPLACE')
_vg = ob_cube_001.vertex_groups.new(name='Thumb_01.L')
for _i, _w in zip([104, 108, 183, 184, 185, 187, 191, 192, 193, 195, 196, 197, 198, 199, 200, 201, 202, 203, 204, 205, 206, 212, 213, 216, 222, 224, 226, 227, 228, 229, 232], [0.02612, 0.00631, 0.6529, 0.6037, 0.1534, 0.3656, 0.07627, 0.1286, 0.1089, 0.4774, 0.8833, 0.8476, 0.5326, 0.6099, 0.5832, 0.1545, 0.8081, 0.3505, 0.3039, 0.706, 0.7989, 0.01924, 0.03105, 0.05987, 0.4206, 0.293, 0.9072, 0.4427, 0.2834, 0.1506, 0.05005]): _vg.add([_i], _w, 'REPLACE')
_vg = ob_cube_001.vertex_groups.new(name='Thumb_02.L')
for _i, _w in zip([187, 195, 198, 201, 202, 203, 204, 205, 206, 207, 208, 209, 210, 211, 212, 224, 227, 228, 229, 230, 231], [0.1175, 0.06082, 0.1774, 0.8146, 0.1822, 0.6492, 0.6889, 0.2849, 0.1817, 1.013, 0.9954, 1.007, 1.059, 0.9807, 0.9644, 0.07083, 0.1663, 0.7143, 0.8383, 1.005, 1.032]): _vg.add([_i], _w, 'REPLACE')
_vg = ob_cube_001.vertex_groups.new(name='Arm_Upper.R')
_vg = ob_cube_001.vertex_groups.new(name='Arm_Lower.R')
_vg = ob_cube_001.vertex_groups.new(name='Hand.R')
_vg = ob_cube_001.vertex_groups.new(name='Fingers_01.R')
_vg = ob_cube_001.vertex_groups.new(name='Fingers_02.R')
_vg = ob_cube_001.vertex_groups.new(name='Thumb_01.R')
_vg = ob_cube_001.vertex_groups.new(name='Thumb_02.R')
_vg = ob_cube_001.vertex_groups.new(name='Leg_Upper.L')
for _i, _w in zip([17, 19, 21, 23, 29, 32, 41, 42, 43, 44, 46, 47, 52, 57, 58, 59, 60, 61, 62, 63, 64, 69, 70, 71, 72, 73, 74, 75, 76, 77, 78, 79, 80, 93, 94, 95, 96, 135, 137, 139, 141, 142, 143, 146, 147, 148, 149, 150, 151, 158, 159, 274, 275, 276, 277, 278, 279, 280, 281, 282, 283, 284, 285, 300, 303, 306, 307, 313, 314, 315, 318, 319, 320, 321, 322, 323, 330, 331, 343, 344, 345, 346], [0.7991, 0.9199, 0.6318, 0.2262, 0.03693, 0.01394, 0.17, 0.06025, 0.002218, 0.1287, 0.3332, 0.7513, 0.01548, 0.1449, 0.01074, 0.6679, 0.2337, 0.09317, 0.4338, 0.1256, 0.4753, 0.8304, 0.8512, 0.8837, 0.8537, 0.9899, 0.9744, 0.9454, 0.9965, 0.9903, 0.9982, 0.997, 0.9942, 0.9543, 0.8953, 0.7835, 0.9794, 0.8905, 0.2811, 0.009949, 0.1029, 0.3527, 0.3856, 0.8602, 0.9156, 0.9955, 0.9525, 0.9988, 0.992, 0.7987, 0.9815, 0.965, 0.9848, 0.9784, 0.9731, 0.9897, 0.9705, 0.1227, 0.1362, 0.1947, 0.1037, 0.09098, 0.1456, 0.7188, 0.02807, 0.1682, 0.8809, 0.03819, 0.1803, 0.6532, 0.8905, 0.844, 0.979, 0.9942, 0.9952, 0.9973, 0.9709, 0.9111, 0.9737, 0.9829, 0.1172, 0.1116]): _vg.add([_i], _w, 'REPLACE')
_vg = ob_cube_001.vertex_groups.new(name='Leg_Lower.L')
for _i, _w in zip([65, 66, 67, 68, 69, 70, 71, 72, 81, 82, 83, 84, 85, 86, 87, 88, 89, 90, 91, 92, 144, 145, 146, 147, 152, 153, 154, 155, 156, 157, 234, 235, 236, 237, 238, 239, 240, 241, 242, 243, 244, 245, 250, 251, 252, 254, 255, 274, 277, 279, 280, 281, 282, 283, 284, 285, 316, 317, 318, 319, 324, 325, 326, 327, 328, 329, 334, 335, 337, 338, 342, 343, 345, 346], [0.2595, 0.9225, 0.5687, 0.9145, 0.1695, 0.1488, 0.1162, 0.1462, 0.9809, 0.9909, 0.9915, 0.9857, 0.9981, 0.9994, 0.999, 0.9988, 0.9808, 0.9981, 0.9772, 0.9958, 0.7319, 0.8399, 0.1397, 0.08442, 0.9838, 0.9908, 0.9985, 0.9993, 0.9915, 0.9917, 0.04468, 0.08558, 0.3845, 0.4128, 0.000779, 0.01264, 0.4056, 0.5625, 0.1521, 0.3377, 0.1388, 0.2386, 0.05165, 0.4347, 0.4858, 0.1112, 0.1514, 0.01854, 0.003066, 0.007827, 0.8773, 0.8638, 0.8053, 0.8963, 0.909, 0.8543, 0.2487, 0.9841, 0.1094, 0.1559, 0.9896, 0.9941, 0.9994, 0.9991, 0.999, 0.9803, 0.4226, 0.8472, 0.00281, 0.0923, 0.5289, 0.001976, 0.8827, 0.8884]): _vg.add([_i], _w, 'REPLACE')
_vg = ob_cube_001.vertex_groups.new(name='Foot.L')
for _i, _w in zip([65, 66, 67, 68, 144, 145, 234, 235, 236, 237, 238, 239, 240, 241, 242, 243, 244, 245, 247, 249, 250, 251, 252, 253, 254, 255, 256, 257, 286, 287, 288, 289, 290, 291, 316, 334, 335, 336, 337, 338, 342, 348], [0.7365, 0.07731, 0.4212, 0.08539, 0.2668, 0.1593, 0.9264, 0.8758, 0.6141, 0.5863, 0.9442, 0.9492, 0.5942, 0.4372, 0.8427, 0.6532, 0.8606, 0.758, 0.0788, 0.02272, 0.8788, 0.5645, 0.5137, 0.9242, 0.8778, 0.8397, 0.004163, 0.004313, 0.7293, 0.8198, 0.116, 0.157, 0.2736, 0.2332, 0.7466, 0.577, 0.1526, 0.9897, 0.9643, 0.9064, 0.4709, 0.9592]): _vg.add([_i], _w, 'REPLACE')
_vg = ob_cube_001.vertex_groups.new(name='Toes.L')
for _i, _w in zip([234, 235, 238, 246, 247, 248, 249, 250, 253, 256, 257, 286, 287, 288, 289, 290, 291, 339, 340, 341, 347, 348], [0.002543, 0.02733, 0.01087, 0.9775, 0.9202, 0.9753, 0.9635, 0.06957, 0.05792, 0.9723, 0.9727, 0.2606, 0.1777, 0.8828, 0.8387, 0.721, 0.7656, 0.999, 0.9909, 0.9973, 0.9898, 0.02918]): _vg.add([_i], _w, 'REPLACE')
_vg = ob_cube_001.vertex_groups.new(name='Leg_Upper.R')
_vg = ob_cube_001.vertex_groups.new(name='Leg_Lower.R')
_vg = ob_cube_001.vertex_groups.new(name='Foot.R')
_vg = ob_cube_001.vertex_groups.new(name='Toes.R')
_m = ob_cube_001.modifiers.new('Mirror', 'MIRROR')
_m.use_clip = True
_m = ob_cube_001.modifiers.new('Armature', 'ARMATURE')
_m.object = ob_armature

# ---- collection membership
col_collection_1.objects.link(ob_armature)
col_collection_1.objects.link(ob_sword)
col_collection_1.objects.link(ob_helmet)
col_collection_1.objects.link(ob_platelegs)
col_collection_1.objects.link(ob_platebody)
col_collection_1.objects.link(ob_cube_001)

# ---- scene / render settings (as saved in the file)
scene.frame_start = 1; scene.frame_end = 17; scene.frame_set(8)
scene.render.engine = 'BLENDER_EEVEE_NEXT'
scene.render.resolution_percentage = 50
scene.render.dither_intensity = 0.0
scene.cycles.use_denoising = False
scene.cycles.samples = 128
scene.cycles.sampling_pattern = 'TABULATED_SOBOL'
scene.cycles.light_sampling_threshold = 0.0
scene.cycles.use_adaptive_sampling = False
scene.cycles.use_light_tree = False
scene.cycles.blur_glossy = 0.0
scene.cycles.sample_clamp_indirect = 0.0
scene.view_settings.view_transform = 'Standard'
bpy.context.view_layer.update()

# ---- added for rendering (the .blend has no active camera and no usable light): camera, sun
cam_auto = bpy.data.cameras.new('AutoCamera')
cam_auto.lens = 50.0
cam_auto.sensor_width = 36.0
cam_auto.clip_end = 1000.0
ob_auto_camera = bpy.data.objects.new('AutoCamera', cam_auto)
scene.collection.objects.link(ob_auto_camera)
ob_auto_camera.location = (2.16024, -2.94189, 2.62629)
ob_auto_camera.rotation_euler = (1.09748, -7.21219e-08, 0.694738)
scene.camera = ob_auto_camera
light_auto_sun = bpy.data.lights.new('AutoSun', 'SUN')
light_auto_sun.energy = 3.0
light_auto_sun.angle = 0.0523599
ob_auto_sun = bpy.data.objects.new('AutoSun', light_auto_sun)
scene.collection.objects.link(ob_auto_sun)
ob_auto_sun.rotation_euler = (0.872665, 0.174533, 0.523599)
bpy.context.view_layer.update()
